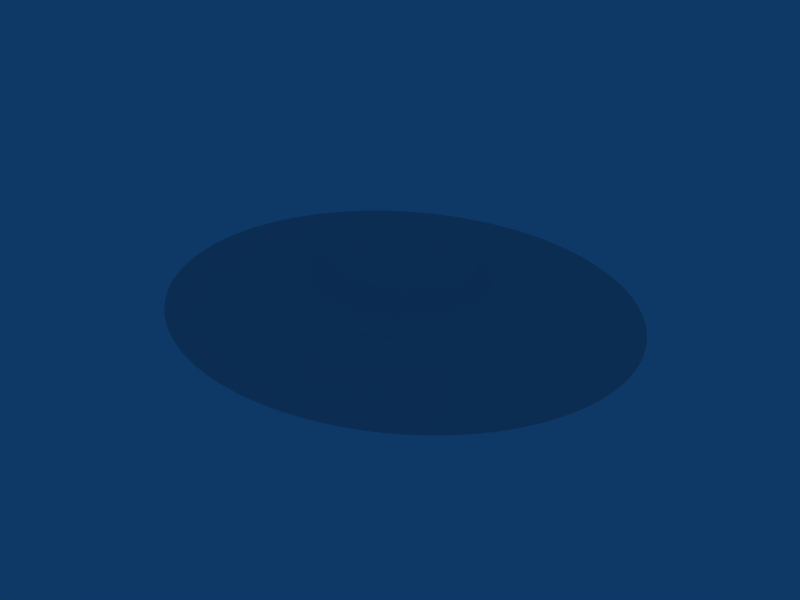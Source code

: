 # Source: ufo.blend  (saved by Blender 2.49.2; exported with 4.5.12 LTS)
import bpy
from mathutils import Matrix  # noqa: F401  (used for matrix-valued properties, if any)

bpy.ops.wm.read_factory_settings(use_empty=True)
scene = bpy.context.scene
scene.name = 'Scene'

# ---- collections
col_collection_1 = bpy.data.collections.new('Collection 1'); scene.collection.children.link(col_collection_1)

# ---- materials (node trees are filled in below, after node groups)
mat_material_007 = bpy.data.materials.new('Material.007')
mat_material_007.alpha_threshold = 0.0
mat_material_007.diffuse_color = (1.0, 0.0, 0.0, 1.0)
mat_material_007.specular_color = (0.1698, 1.0, 0.0)
mat_material_007.roughness = 0.5
mat_material_007.line_color = (0.0, 0.0, 0.0, 1.0)
mat_material_001 = bpy.data.materials.new('Material.001')
mat_material_001.alpha_threshold = 0.0
mat_material_001.roughness = 0.5
mat_material_001.line_color = (0.0, 0.0, 0.0, 1.0)
mat_material_002 = bpy.data.materials.new('Material.002')
mat_material_002.alpha_threshold = 0.0
mat_material_002.roughness = 0.5
mat_material_002.specular_intensity = 1.157
mat_material_002.line_color = (0.0, 0.0, 0.0, 1.0)
mat_material_003 = bpy.data.materials.new('Material.003')
mat_material_003.alpha_threshold = 0.0
mat_material_003.diffuse_color = (1.0, 0.0, 0.0, 1.0)
mat_material_003.roughness = 0.5
mat_material_003.specular_intensity = 0.8756
mat_material_003.line_color = (0.0, 0.0, 0.0, 1.0)
mat_material_004 = bpy.data.materials.new('Material.004')
mat_material_004.alpha_threshold = 0.0
mat_material_004.diffuse_color = (1.0, 0.0, 0.0, 1.0)
mat_material_004.roughness = 0.5
mat_material_004.specular_intensity = 0.8756
mat_material_004.line_color = (0.0, 0.0, 0.0, 1.0)
mat_material_005 = bpy.data.materials.new('Material.005')
mat_material_005.alpha_threshold = 0.0
mat_material_005.diffuse_color = (1.0, 0.0, 0.0, 1.0)
mat_material_005.roughness = 0.5
mat_material_005.specular_intensity = 0.8756
mat_material_005.line_color = (0.0, 0.0, 0.0, 1.0)
mat_material_006 = bpy.data.materials.new('Material.006')
mat_material_006.alpha_threshold = 0.0
mat_material_006.diffuse_color = (1.0, 0.0, 0.0, 1.0)
mat_material_006.roughness = 0.5
mat_material_006.specular_intensity = 0.8756
mat_material_006.line_color = (0.0, 0.0, 0.0, 1.0)

# ---- material node trees

# ---- world
world_world = bpy.data.worlds.new('World'); scene.world = world_world
world_world.color = (0.05656, 0.2208, 0.4)
world_world.use_sun_shadow = False
world_world.sun_shadow_jitter_overblur = 0.0
world_world.cycles.sampling_method = 'MANUAL'
world_world.cycles.sample_map_resolution = 256

# ---- meshes
me_sphere_001 = bpy.data.meshes.new('Sphere.001')
me_sphere_001.from_pydata([(0.1305, -1.973e-08, 0.9914), (0.2588, -3.553e-08, 0.9659), (0.3827, -5.071e-08, 0.9239), (0.9239, -1.158e-07, 0.3827), (0.9659, -1.205e-07, 0.2588), (0.9914, -1.232e-07, 0.1305), (0.9914, -1.223e-07, -0.1305), (0.7071, -8.501e-08, -0.7071), (0.6088, -7.253e-08, -0.7934), (0.5, -5.88e-08, -0.866), (0.1305, -1.259e-08, -0.9914), (0.113, 0.06526, -0.9914), (0.2241, 0.1294, -0.9659), (0.3314, 0.1913, -0.9239), (0.433, 0.25, -0.866), (0.5272, 0.3044, -0.7934), (0.6124, 0.3536, -0.7071), (0.6871, 0.3967, -0.6088), (0.75, 0.433, -0.5), (0.8001, 0.4619, -0.3827), (0.8365, 0.483, -0.2588), (0.8586, 0.4957, -0.1305), (0.866, 0.5, 1.68e-07), (0.8586, 0.4957, 0.1305), (0.8365, 0.483, 0.2588), (0.8001, 0.4619, 0.3827), (0.75, 0.433, 0.5), (0.6871, 0.3967, 0.6088), (0.6124, 0.3536, 0.7071), (0.5272, 0.3044, 0.7934), (0.433, 0.25, 0.866), (0.3314, 0.1913, 0.9239), (0.2241, 0.1294, 0.9659), (0.113, 0.06526, 0.9914), (0.06526, 0.113, 0.9914), (0.1294, 0.2241, 0.9659), (0.1913, 0.3314, 0.9239), (0.25, 0.433, 0.866), (0.3044, 0.5272, 0.7934), (0.3536, 0.6124, 0.7071), (0.3967, 0.6871, 0.6088), (0.433, 0.75, 0.5), (0.4619, 0.8001, 0.3827), (0.483, 0.8365, 0.2588), (0.4957, 0.8586, 0.1305), (0.5, 0.866, 1.795e-07), (0.4957, 0.8586, -0.1305), (0.483, 0.8365, -0.2588), (0.4619, 0.8001, -0.3827), (0.433, 0.75, -0.5), (0.3967, 0.6871, -0.6088), (0.3536, 0.6124, -0.7071), (0.3044, 0.5272, -0.7934), (0.25, 0.433, -0.866), (0.1913, 0.3314, -0.9239), (0.1294, 0.2241, -0.9659), (0.06526, 0.113, -0.9914), (2.033e-08, 0.1305, -0.9914), (6.225e-09, 0.2588, -0.9659), (8.525e-09, 0.3827, -0.9239), (1.148e-08, 0.5, -0.866), (1.609e-09, 0.6088, -0.7934), (1.46e-09, 0.7071, -0.7071), (-3.655e-09, 0.7934, -0.6088), (-1.935e-08, 0.866, -0.5), (-2.04e-08, 0.9239, -0.3827), (-3.104e-08, 0.9659, -0.2588), (-2.721e-08, 0.9914, -0.1305), (-4.164e-08, 1.0, 1.909e-07), (-2.939e-08, 0.9914, 0.1305), (-3.928e-08, 0.9659, 0.2588), (-3.449e-08, 0.9239, 0.3827), (-3.899e-08, 0.866, 0.5), (-5.025e-08, 0.7934, 0.6088), (-4.579e-08, 0.7071, 0.7071), (-4.971e-08, 0.6088, 0.7934), (-4.128e-08, 0.5, 0.866), (-3.207e-08, 0.3827, 0.9239), (-2.691e-08, 0.2588, 0.9659), (-3.137e-08, 0.1305, 0.9914), (-0.06526, 0.113, 0.9914), (-0.1294, 0.2241, 0.9659), (-0.1913, 0.3314, 0.9239), (-0.25, 0.433, 0.866), (-0.3044, 0.5272, 0.7934), (-0.3536, 0.6124, 0.7071), (-0.3967, 0.6871, 0.6088), (-0.433, 0.75, 0.5), (-0.4619, 0.8001, 0.3827), (-0.483, 0.8365, 0.2588), (-0.4957, 0.8586, 0.1305), (-0.5, 0.866, 1.99e-07), (-0.4957, 0.8586, -0.1305), (-0.483, 0.8365, -0.2588), (-0.4619, 0.8001, -0.3827), (-0.433, 0.75, -0.5), (-0.3967, 0.6871, -0.6088), (-0.3536, 0.6124, -0.7071), (-0.3044, 0.5272, -0.7934), (-0.25, 0.433, -0.866), (-0.1913, 0.3314, -0.9239), (-0.1294, 0.2241, -0.9659), (-0.06526, 0.113, -0.9914), (-0.113, 0.06526, -0.9914), (-0.2241, 0.1294, -0.9659), (-0.3314, 0.1913, -0.9239), (-0.433, 0.25, -0.866), (-0.5272, 0.3044, -0.7934), (-0.6124, 0.3536, -0.7071), (-0.6871, 0.3967, -0.6088), (-0.75, 0.433, -0.5), (-0.8001, 0.4619, -0.3827), (-0.8365, 0.483, -0.2588), (-0.8586, 0.4957, -0.1305), (-0.866, 0.5, 2.018e-07), (-0.8586, 0.4957, 0.1305), (-0.8365, 0.483, 0.2588), (-0.8001, 0.4619, 0.3827), (-0.75, 0.433, 0.5), (-0.6871, 0.3967, 0.6088), (-0.6124, 0.3536, 0.7071), (-0.5272, 0.3044, 0.7934), (-0.433, 0.25, 0.866), (-0.3314, 0.1913, 0.9239), (-0.2241, 0.1294, 0.9659), (-0.113, 0.06526, 0.9914), (-0.1305, 3.992e-09, 0.9914), (-0.2588, 2.859e-08, 0.9659), (-0.3827, 3.988e-08, 0.9239), (-0.5, 3.498e-08, 0.866), (-0.6088, -4.234e-10, 0.7934), (-0.7071, 1.551e-08, 0.7071), (-0.7934, 2.113e-08, 0.6088), (-0.866, 7.016e-08, 0.5), (-0.9239, 1.022e-07, 0.3827), (-0.9659, 4.919e-08, 0.2588), (-0.9914, 1.117e-07, 0.1305), (-1.0, 7.62e-08, 1.983e-07), (-0.9914, 8.682e-08, -0.1305), (-0.9659, 4.706e-08, -0.2588), (-0.9239, 7.915e-08, -0.3827), (-0.866, 3.996e-08, -0.5), (-0.7934, 9.495e-08, -0.6088), (-0.7071, 8.605e-08, -0.7071), (-0.6088, 7.074e-08, -0.7934), (-0.5, 6.396e-08, -0.866), (-0.3827, 3.256e-08, -0.9239), (-0.2588, 1.757e-08, -0.9659), (-0.1305, 1.87e-08, -0.9914), (-3.136e-07, -1.911e-07, -1.0), (-0.113, -0.06526, -0.9914), (-0.2241, -0.1294, -0.9659), (-0.3314, -0.1913, -0.9239), (-0.433, -0.25, -0.866), (-0.5272, -0.3044, -0.7934), (-0.6124, -0.3536, -0.7071), (-0.6871, -0.3967, -0.6088), (-0.75, -0.433, -0.5), (-0.8001, -0.4619, -0.3827), (-0.8365, -0.483, -0.2588), (-0.8586, -0.4957, -0.1305), (-0.866, -0.5, 1.897e-07), (-0.8586, -0.4957, 0.1305), (-0.8365, -0.483, 0.2588), (-0.8001, -0.4619, 0.3827), (-0.75, -0.433, 0.5), (-0.6871, -0.3967, 0.6088), (-0.6124, -0.3536, 0.7071), (-0.5272, -0.3044, 0.7934), (-0.433, -0.25, 0.866), (-0.3314, -0.1913, 0.9239), (-0.2241, -0.1294, 0.9659), (-0.113, -0.06526, 0.9914), (-2.363e-08, -3.599e-09, 1.0), (-0.06526, -0.113, 0.9914), (-0.1294, -0.2241, 0.9659), (-0.1913, -0.3314, 0.9239), (-0.25, -0.433, 0.866), (-0.3044, -0.5272, 0.7934), (-0.3536, -0.6124, 0.7071), (-0.3967, -0.6871, 0.6088), (-0.433, -0.75, 0.5), (-0.4619, -0.8001, 0.3827), (-0.483, -0.8365, 0.2588), (-0.4957, -0.8586, 0.1305), (-0.5, -0.866, 1.781e-07), (-0.4957, -0.8586, -0.1305), (-0.483, -0.8365, -0.2588), (-0.4619, -0.8001, -0.3827), (-0.433, -0.75, -0.5), (-0.3967, -0.6871, -0.6088), (-0.3536, -0.6124, -0.7071), (-0.3044, -0.5272, -0.7934), (-0.25, -0.433, -0.866), (-0.1913, -0.3314, -0.9239), (-0.1294, -0.2241, -0.9659), (-0.06526, -0.113, -0.9914), (2.652e-08, -0.1305, -0.9914), (4.488e-08, -0.2588, -0.9659), (5.895e-08, -0.3827, -0.9239), (2.945e-08, -0.5, -0.866), (3.588e-08, -0.6088, -0.7934), (3.196e-08, -0.7071, -0.7071), (3.242e-08, -0.7934, -0.6088), (9.46e-08, -0.866, -0.5), (8.611e-08, -0.9239, -0.3827), (9.489e-08, -0.9659, -0.2588), (1.068e-07, -0.9914, -0.1305), (8.927e-08, -1.0, 1.667e-07), (2.322e-08, -0.9914, 0.1305), (1.045e-07, -0.9659, 0.2588), (1.64e-08, -0.9239, 0.3827), (6.298e-08, -0.866, 0.5), (7.31e-08, -0.7934, 0.6088), (6.399e-08, -0.7071, 0.7071), (6.384e-08, -0.6088, 0.7934), (2.417e-08, -0.5, 0.866), (-1.159e-08, -0.3827, 0.9239), (-1.874e-08, -0.2588, 0.9659), (-1.276e-08, -0.1305, 0.9914), (0.06526, -0.113, 0.9914), (0.1294, -0.2241, 0.9659), (0.1913, -0.3314, 0.9239), (0.25, -0.433, 0.866), (0.3044, -0.5272, 0.7934), (0.3536, -0.6124, 0.7071), (0.3967, -0.6871, 0.6088), (0.433, -0.75, 0.5), (0.4619, -0.8001, 0.3827), (0.483, -0.8365, 0.2588), (0.4957, -0.8586, 0.1305), (0.5, -0.866, 1.586e-07), (0.4957, -0.8586, -0.1305), (0.483, -0.8365, -0.2588), (0.4619, -0.8001, -0.3827), (0.433, -0.75, -0.5), (0.3967, -0.6871, -0.6088), (0.3536, -0.6124, -0.7071), (0.3044, -0.5272, -0.7934), (0.25, -0.433, -0.866), (0.1913, -0.3314, -0.9239), (0.1294, -0.2241, -0.9659), (0.06526, -0.113, -0.9914), (0.113, -0.06526, -0.9914), (0.2241, -0.1294, -0.9659), (0.3314, -0.1913, -0.9239), (0.433, -0.25, -0.866), (0.5272, -0.3044, -0.7934), (0.6124, -0.3536, -0.7071), (0.6871, -0.3967, -0.6088), (0.75, -0.433, -0.5), (0.8001, -0.4619, -0.3827), (0.8365, -0.483, -0.2588), (0.8586, -0.4957, -0.1305), (0.866, -0.5, 1.559e-07), (0.8586, -0.4957, 0.1305), (0.8365, -0.483, 0.2588), (0.8001, -0.4619, 0.3827), (0.75, -0.433, 0.5), (0.6871, -0.3967, 0.6088), (0.6124, -0.3536, 0.7071), (0.5272, -0.3044, 0.7934), (0.433, -0.25, 0.866), (0.3314, -0.1913, 0.9239), (0.2241, -0.1294, 0.9659), (0.113, -0.06526, 0.9914), (0.5, -2.831e-08, 0.866), (0.6088, -5.287e-09, 0.7934), (0.7071, -2.06e-08, 0.7071), (0.7934, -2.551e-08, 0.6088), (0.866, -2.613e-08, 0.5), (1.0, -5.039e-08, 1.593e-07), (0.9659, -4.519e-08, -0.2588), (0.9239, -2.877e-08, -0.3827), (0.866, -3.637e-08, -0.5), (0.7934, -9.057e-08, -0.6088), (0.3827, -2.094e-09, -0.9239), (0.2588, -1.062e-08, -0.9659)], [], [(149, 11, 10), (10, 11, 12, 277), (277, 12, 13, 276), (276, 13, 14, 9), (9, 14, 15, 8), (8, 15, 16, 7), (7, 16, 17, 275), (275, 17, 18, 274), (274, 18, 19, 273), (273, 19, 20, 272), (272, 20, 21, 6), (6, 21, 22, 271), (271, 22, 23, 5), (5, 23, 24, 4), (4, 24, 25, 3), (3, 25, 26, 270), (270, 26, 27, 269), (269, 27, 28, 268), (268, 28, 29, 267), (267, 29, 30, 266), (266, 30, 31, 2), (2, 31, 32, 1), (33, 0, 1, 32), (0, 33, 173), (33, 34, 173), (32, 35, 34, 33), (31, 36, 35, 32), (30, 37, 36, 31), (29, 38, 37, 30), (28, 39, 38, 29), (27, 40, 39, 28), (26, 41, 40, 27), (25, 42, 41, 26), (24, 43, 42, 25), (23, 44, 43, 24), (22, 45, 44, 23), (21, 46, 45, 22), (20, 47, 46, 21), (19, 48, 47, 20), (18, 49, 48, 19), (17, 50, 49, 18), (16, 51, 50, 17), (15, 52, 51, 16), (14, 53, 52, 15), (13, 54, 53, 14), (12, 55, 54, 13), (11, 56, 55, 12), (149, 56, 11), (149, 57, 56), (56, 57, 58, 55), (55, 58, 59, 54), (54, 59, 60, 53), (53, 60, 61, 52), (52, 61, 62, 51), (51, 62, 63, 50), (50, 63, 64, 49), (49, 64, 65, 48), (48, 65, 66, 47), (47, 66, 67, 46), (46, 67, 68, 45), (45, 68, 69, 44), (44, 69, 70, 43), (43, 70, 71, 42), (42, 71, 72, 41), (41, 72, 73, 40), (40, 73, 74, 39), (39, 74, 75, 38), (38, 75, 76, 37), (37, 76, 77, 36), (36, 77, 78, 35), (35, 78, 79, 34), (34, 79, 173), (79, 80, 173), (78, 81, 80, 79), (77, 82, 81, 78), (76, 83, 82, 77), (75, 84, 83, 76), (74, 85, 84, 75), (73, 86, 85, 74), (72, 87, 86, 73), (71, 88, 87, 72), (70, 89, 88, 71), (69, 90, 89, 70), (68, 91, 90, 69), (67, 92, 91, 68), (66, 93, 92, 67), (65, 94, 93, 66), (64, 95, 94, 65), (63, 96, 95, 64), (62, 97, 96, 63), (61, 98, 97, 62), (60, 99, 98, 61), (59, 100, 99, 60), (58, 101, 100, 59), (57, 102, 101, 58), (149, 102, 57), (149, 103, 102), (102, 103, 104, 101), (101, 104, 105, 100), (100, 105, 106, 99), (99, 106, 107, 98), (98, 107, 108, 97), (97, 108, 109, 96), (96, 109, 110, 95), (95, 110, 111, 94), (94, 111, 112, 93), (93, 112, 113, 92), (92, 113, 114, 91), (91, 114, 115, 90), (90, 115, 116, 89), (89, 116, 117, 88), (88, 117, 118, 87), (87, 118, 119, 86), (86, 119, 120, 85), (85, 120, 121, 84), (84, 121, 122, 83), (83, 122, 123, 82), (82, 123, 124, 81), (81, 124, 125, 80), (80, 125, 173), (125, 126, 173), (124, 127, 126, 125), (123, 128, 127, 124), (122, 129, 128, 123), (121, 130, 129, 122), (120, 131, 130, 121), (119, 132, 131, 120), (118, 133, 132, 119), (117, 134, 133, 118), (116, 135, 134, 117), (115, 136, 135, 116), (114, 137, 136, 115), (113, 138, 137, 114), (112, 139, 138, 113), (111, 140, 139, 112), (110, 141, 140, 111), (109, 142, 141, 110), (108, 143, 142, 109), (107, 144, 143, 108), (106, 145, 144, 107), (105, 146, 145, 106), (104, 147, 146, 105), (103, 148, 147, 104), (149, 148, 103), (149, 150, 148), (148, 150, 151, 147), (147, 151, 152, 146), (146, 152, 153, 145), (145, 153, 154, 144), (144, 154, 155, 143), (143, 155, 156, 142), (142, 156, 157, 141), (141, 157, 158, 140), (140, 158, 159, 139), (139, 159, 160, 138), (138, 160, 161, 137), (137, 161, 162, 136), (136, 162, 163, 135), (135, 163, 164, 134), (134, 164, 165, 133), (133, 165, 166, 132), (132, 166, 167, 131), (131, 167, 168, 130), (130, 168, 169, 129), (129, 169, 170, 128), (128, 170, 171, 127), (127, 171, 172, 126), (126, 172, 173), (172, 174, 173), (171, 175, 174, 172), (170, 176, 175, 171), (169, 177, 176, 170), (168, 178, 177, 169), (167, 179, 178, 168), (166, 180, 179, 167), (165, 181, 180, 166), (164, 182, 181, 165), (163, 183, 182, 164), (162, 184, 183, 163), (161, 185, 184, 162), (160, 186, 185, 161), (159, 187, 186, 160), (158, 188, 187, 159), (157, 189, 188, 158), (156, 190, 189, 157), (155, 191, 190, 156), (154, 192, 191, 155), (153, 193, 192, 154), (152, 194, 193, 153), (151, 195, 194, 152), (150, 196, 195, 151), (149, 196, 150), (149, 197, 196), (196, 197, 198, 195), (195, 198, 199, 194), (194, 199, 200, 193), (193, 200, 201, 192), (192, 201, 202, 191), (191, 202, 203, 190), (190, 203, 204, 189), (189, 204, 205, 188), (188, 205, 206, 187), (187, 206, 207, 186), (186, 207, 208, 185), (185, 208, 209, 184), (184, 209, 210, 183), (183, 210, 211, 182), (182, 211, 212, 181), (181, 212, 213, 180), (180, 213, 214, 179), (179, 214, 215, 178), (178, 215, 216, 177), (177, 216, 217, 176), (176, 217, 218, 175), (175, 218, 219, 174), (174, 219, 173), (219, 220, 173), (218, 221, 220, 219), (217, 222, 221, 218), (216, 223, 222, 217), (215, 224, 223, 216), (214, 225, 224, 215), (213, 226, 225, 214), (212, 227, 226, 213), (211, 228, 227, 212), (210, 229, 228, 211), (209, 230, 229, 210), (208, 231, 230, 209), (207, 232, 231, 208), (206, 233, 232, 207), (205, 234, 233, 206), (204, 235, 234, 205), (203, 236, 235, 204), (202, 237, 236, 203), (201, 238, 237, 202), (200, 239, 238, 201), (199, 240, 239, 200), (198, 241, 240, 199), (197, 242, 241, 198), (149, 242, 197), (149, 243, 242), (242, 243, 244, 241), (241, 244, 245, 240), (240, 245, 246, 239), (239, 246, 247, 238), (238, 247, 248, 237), (237, 248, 249, 236), (236, 249, 250, 235), (235, 250, 251, 234), (234, 251, 252, 233), (233, 252, 253, 232), (232, 253, 254, 231), (231, 254, 255, 230), (230, 255, 256, 229), (229, 256, 257, 228), (228, 257, 258, 227), (227, 258, 259, 226), (226, 259, 260, 225), (225, 260, 261, 224), (224, 261, 262, 223), (223, 262, 263, 222), (222, 263, 264, 221), (221, 264, 265, 220), (220, 265, 173), (265, 0, 173), (0, 265, 264, 1), (263, 2, 1, 264), (262, 266, 2, 263), (261, 267, 266, 262), (260, 268, 267, 261), (259, 269, 268, 260), (258, 270, 269, 259), (257, 3, 270, 258), (256, 4, 3, 257), (255, 5, 4, 256), (254, 271, 5, 255), (253, 6, 271, 254), (252, 272, 6, 253), (251, 273, 272, 252), (250, 274, 273, 251), (249, 275, 274, 250), (248, 7, 275, 249), (247, 8, 7, 248), (246, 9, 8, 247), (245, 276, 9, 246), (244, 277, 276, 245), (243, 10, 277, 244), (149, 10, 243)])
me_sphere_001.materials.append(mat_material_007)
me_sphere_001.use_remesh_preserve_volume = False
me_sphere_001.use_remesh_preserve_attributes = False
me_sphere_001.use_mirror_vertex_groups = False
me_sphere_001.update()
me_sphere = bpy.data.meshes.new('Sphere')
me_sphere.from_pydata([(0.5079, 0.1937, -0.7505), (1.136, 0.305, -0.4626), (1.872, 0.4418, -0.1559), (2.576, 0.6078, -0.1041), (3.236, 0.7635, -0.0365), (3.84, 0.9061, 0.04582), (4.379, 1.033, 0.1414), (4.843, 1.143, 0.2487), (5.224, 1.233, 0.3659), (5.515, 1.301, 0.4908), (5.712, 1.348, 0.6214), (5.812, 1.371, 0.7555), (5.812, 1.371, 0.8907), (5.712, 1.348, 1.025), (5.515, 1.301, 1.155), (5.224, 1.233, 1.28), (4.843, 1.143, 1.47), (4.379, 1.033, 1.65), (3.84, 0.9061, 1.673), (3.236, 0.7635, 1.683), (2.948, 0.6957, 1.816), (2.496, 0.589, 1.94), (1.873, 0.442, 2.716), (0.8373, 0.1976, 3.96), (0.613, 0.5398, 3.96), (1.371, 1.208, 2.716), (1.827, 1.609, 1.94), (2.158, 1.901, 1.816), (2.369, 2.086, 1.683), (2.811, 2.476, 1.692), (3.206, 2.823, 1.688), (3.545, 3.122, 1.489), (3.824, 3.367, 1.28), (4.037, 3.555, 1.155), (4.182, 3.682, 1.025), (4.254, 3.747, 0.8907), (4.254, 3.747, 0.7555), (4.182, 3.682, 0.6214), (4.037, 3.555, 0.4908), (3.824, 3.367, 0.3659), (3.545, 3.122, 0.2487), (3.206, 2.823, 0.1414), (2.811, 2.476, 0.04582), (2.369, 2.086, -0.0365), (1.886, 1.661, -0.1041), (1.37, 1.207, -0.1559), (0.8318, 0.7694, -0.4626), (0.3718, 0.4012, -0.7505), (0.1361, 0.5211, -0.7505), (0.3045, 1.038, -0.4626), (0.5016, 1.649, -0.1559), (0.6902, 2.268, -0.1041), (0.867, 2.849, -0.0365), (1.029, 3.382, 0.04582), (1.173, 3.856, 0.1414), (1.298, 4.265, 0.2487), (1.4, 4.6, 0.3659), (1.478, 4.857, 0.4908), (1.531, 5.03, 0.6214), (1.557, 5.118, 0.7555), (1.557, 5.118, 0.8907), (1.531, 5.03, 1.025), (1.478, 4.857, 1.155), (1.4, 4.6, 1.28), (1.298, 4.265, 1.508), (1.173, 3.856, 1.726), (1.029, 3.382, 1.711), (0.867, 2.849, 1.683), (0.79, 2.596, 1.816), (0.6674, 2.198, 1.94), (0.5002, 1.65, 2.716), (0.2244, 0.7373, 3.96), (-0.2243, 0.7373, 3.96), (-0.5036, 1.65, 2.716), (-0.6702, 2.198, 1.94), (-0.79, 2.596, 1.816), (-0.867, 2.849, 1.683), (-1.029, 3.382, 1.694), (-1.173, 3.856, 1.692), (-1.298, 4.265, 1.491), (-1.4, 4.6, 1.28), (-1.478, 4.857, 1.155), (-1.531, 5.03, 1.025), (-1.557, 5.118, 0.8907), (-1.557, 5.118, 0.7555), (-1.531, 5.03, 0.6214), (-1.478, 4.857, 0.4908), (-1.4, 4.6, 0.3659), (-1.298, 4.265, 0.2487), (-1.173, 3.856, 0.1414), (-1.029, 3.382, 0.04582), (-0.867, 2.849, -0.0365), (-0.6902, 2.268, -0.1041), (-0.5016, 1.649, -0.1559), (-0.3045, 1.038, -0.4626), (-0.1361, 0.5211, -0.7505), (-0.3718, 0.4012, -0.7505), (-0.8318, 0.7694, -0.4626), (-1.37, 1.207, -0.1559), (-1.886, 1.661, -0.1041), (-2.369, 2.086, -0.0365), (-2.811, 2.476, 0.04582), (-3.206, 2.823, 0.1414), (-3.545, 3.122, 0.2487), (-3.824, 3.367, 0.3659), (-4.037, 3.555, 0.4908), (-4.182, 3.682, 0.6214), (-4.254, 3.747, 0.7555), (-4.254, 3.747, 0.8907), (-4.182, 3.682, 1.025), (-4.037, 3.555, 1.155), (-3.824, 3.367, 1.28), (-3.545, 3.122, 1.474), (-3.206, 2.823, 1.658), (-2.811, 2.476, 1.677), (-2.369, 2.086, 1.683), (-2.158, 1.901, 1.816), (-1.829, 1.609, 1.94), (-1.373, 1.208, 2.716), (-0.6129, 0.5398, 3.96), (-0.8372, 0.1976, 3.96), (-1.873, 0.442, 2.716), (-2.496, 0.589, 1.94), (-2.948, 0.6957, 1.816), (-3.236, 0.7635, 1.683), (-3.84, 0.9061, 1.679), (-4.379, 1.033, 1.662), (-4.843, 1.143, 1.476), (-5.224, 1.233, 1.28), (-5.515, 1.301, 1.155), (-5.712, 1.348, 1.025), (-5.812, 1.371, 0.8907), (-5.812, 1.371, 0.7555), (-5.712, 1.348, 0.6214), (-5.515, 1.301, 0.4908), (-5.224, 1.233, 0.3659), (-4.843, 1.143, 0.2487), (-4.379, 1.033, 0.1414), (-3.84, 0.9061, 0.04582), (-3.236, 0.7635, -0.0365), (-2.576, 0.6078, -0.1041), (-1.872, 0.4418, -0.1559), (-1.136, 0.305, -0.4626), (-0.5079, 0.1937, -0.7505), (-0.5079, -0.04602, -0.7505), (-1.136, -0.2312, -0.4626), (-1.872, -0.4418, -0.1559), (-2.576, -0.6078, -0.1041), (-3.236, -0.7635, -0.0365), (-3.84, -0.9061, 0.04582), (-4.379, -1.033, 0.1414), (-4.843, -1.143, 0.2487), (-5.224, -1.233, 0.3659), (-5.515, -1.301, 0.4908), (-5.712, -1.348, 0.6214), (-5.812, -1.371, 0.7555), (-5.812, -1.371, 0.8907), (-5.712, -1.348, 1.025), (-5.515, -1.301, 1.155), (-5.224, -1.233, 1.28), (-4.843, -1.143, 1.478), (-4.379, -1.033, 1.666), (-3.84, -0.9061, 1.681), (-3.236, -0.7635, 1.683), (-2.948, -0.6957, 1.816), (-2.496, -0.589, 1.94), (-1.873, -0.442, 2.716), (-0.8372, -0.1976, 3.96), (-0.6129, -0.5398, 3.96), (-1.371, -1.208, 2.716), (-1.827, -1.609, 1.94), (-2.158, -1.901, 1.816), (-2.369, -2.086, 1.683), (-2.811, -2.476, 1.684), (-3.206, -2.823, 1.672), (-3.545, -3.122, 1.481), (-3.824, -3.367, 1.28), (-4.037, -3.555, 1.155), (-4.182, -3.682, 1.025), (-4.254, -3.747, 0.8907), (-4.254, -3.747, 0.7555), (-4.182, -3.682, 0.6214), (-4.037, -3.555, 0.4908), (-3.824, -3.367, 0.3659), (-3.545, -3.122, 0.2487), (-3.206, -2.823, 0.1414), (-2.811, -2.476, 0.04582), (-2.369, -2.086, -0.0365), (-1.886, -1.661, -0.1041), (-1.37, -1.207, -0.1559), (-0.8318, -0.6956, -0.4626), (-0.3718, -0.2536, -0.7505), (-0.1361, -0.3734, -0.7505), (-0.3045, -0.9637, -0.4626), (-0.5016, -1.649, -0.1559), (-0.6902, -2.268, -0.1041), (-0.867, -2.849, -0.0365), (-1.029, -3.382, 0.04582), (-1.173, -3.856, 0.1414), (-1.298, -4.265, 0.2487), (-1.4, -4.6, 0.3659), (-1.478, -4.857, 0.4908), (-1.531, -5.03, 0.6214), (-1.557, -5.118, 0.7555), (-1.557, -5.118, 0.8907), (-1.531, -5.03, 1.025), (-1.478, -4.857, 1.155), (-1.4, -4.6, 1.28), (-1.298, -4.265, 1.484), (-1.173, -3.856, 1.678), (-1.029, -3.382, 1.687), (-0.867, -2.849, 1.683), (-0.79, -2.596, 1.816), (-0.6688, -2.198, 1.94), (-0.5019, -1.65, 2.716), (-0.2243, -0.7373, 3.96), (0.2244, -0.7373, 3.96), (0.5019, -1.65, 2.716), (0.6688, -2.198, 1.94), (0.79, -2.596, 1.816), (0.867, -2.849, 1.683), (1.029, -3.382, 1.696), (1.173, -3.856, 1.696), (1.298, -4.265, 1.493), (1.4, -4.6, 1.28), (1.478, -4.857, 1.155), (1.531, -5.03, 1.025), (1.557, -5.118, 0.8907), (1.557, -5.118, 0.7555), (1.531, -5.03, 0.6214), (1.478, -4.857, 0.4908), (1.4, -4.6, 0.3659), (1.298, -4.265, 0.2487), (1.173, -3.856, 0.1414), (1.029, -3.382, 0.04582), (0.867, -2.849, -0.0365), (0.6902, -2.268, -0.1041), (0.5016, -1.649, -0.1559), (0.3045, -0.9637, -0.4626), (0.1361, -0.3734, -0.7505), (0.3718, -0.2536, -0.7505), (0.8318, -0.6956, -0.4626), (1.37, -1.207, -0.1559), (1.886, -1.661, -0.1041), (2.369, -2.086, -0.0365), (2.811, -2.476, 0.04582), (3.206, -2.823, 0.1414), (3.545, -3.122, 0.2487), (3.824, -3.367, 0.3659), (4.037, -3.555, 0.4908), (4.182, -3.682, 0.6214), (4.254, -3.747, 0.7555), (4.254, -3.747, 0.8907), (4.182, -3.682, 1.025), (4.037, -3.555, 1.155), (3.824, -3.367, 1.28), (3.545, -3.122, 1.502), (3.206, -2.823, 1.714), (2.811, -2.476, 1.705), (2.369, -2.086, 1.683), (2.158, -1.901, 1.816), (1.827, -1.609, 1.94), (1.371, -1.208, 2.716), (0.613, -0.5398, 3.96), (0.8373, -0.1976, 3.96), (1.873, -0.442, 2.716), (2.496, -0.589, 1.94), (2.948, -0.6957, 1.816), (3.236, -0.7635, 1.683), (3.84, -0.9061, 1.689), (4.379, -1.033, 1.682), (4.843, -1.143, 1.486), (5.224, -1.233, 1.28), (5.515, -1.301, 1.155), (5.712, -1.348, 1.025), (5.812, -1.371, 0.8907), (5.812, -1.371, 0.7555), (5.712, -1.348, 0.6214), (5.515, -1.301, 0.4908), (5.224, -1.233, 0.3659), (4.843, -1.143, 0.2487), (4.379, -1.033, 0.1414), (3.84, -0.9061, 0.04582), (3.236, -0.7635, -0.0365), (2.576, -0.6078, -0.1041), (1.872, -0.4418, -0.1559), (1.136, -0.2312, -0.4626), (0.5079, -0.04602, -0.7505), (1.94, -1.225e-08, 2.716), (2.586, -1.49e-08, 1.94), (5.713, 8.941e-08, 1.155), (5.917, 8.941e-08, 1.025), (3.978, 7.451e-08, 0.04582), (3.352, 5.96e-08, -0.0365), (0.792, 0.2515, -0.6771), (1.019, 0.5552, -0.4626), (1.68, 0.8539, -0.1559), (2.912, 0.6871, -0.07223), (2.311, 1.175, -0.1041), (3.546, 0.8366, 0.002904), (2.903, 1.476, -0.0365), (4.118, 0.9718, 0.09207), (3.445, 1.752, 0.04582), (3.928, 1.997, 0.1414), (4.344, 2.209, 0.2487), (4.686, 2.383, 0.3659), (4.948, 2.516, 0.4908), (5.774, 1.363, 0.6882), (5.125, 2.605, 0.6214), (5.214, 2.651, 0.7555), (5.774, 1.363, 0.9581), (5.214, 2.651, 0.8907), (5.626, 1.327, 1.091), (5.125, 2.605, 1.025), (5.381, 1.27, 1.219), (4.948, 2.516, 1.155), (4.686, 2.383, 1.28), (4.344, 2.209, 1.475), (3.928, 1.997, 1.659), (3.445, 1.752, 1.678), (2.903, 1.476, 1.683), (2.85, 0.6725, 1.895), (2.645, 1.345, 1.816), (2.164, 0.5106, 2.017), (2.239, 1.138, 1.94), (1.306, 0.3081, 3.479), (1.68, 0.8544, 2.716), (0.9558, 0.8416, 3.479), (0.9702, 1.48, 2.716), (1.584, 1.395, 2.017), (1.293, 1.972, 1.94), (2.086, 1.837, 1.895), (1.527, 2.329, 1.816), (2.2, 1.937, 1.735), (1.676, 2.556, 1.683), (2.596, 2.286, 1.666), (1.989, 3.034, 1.706), (3.015, 2.655, 1.714), (2.268, 3.459, 1.717), (3.383, 2.979, 1.613), (2.508, 3.826, 1.503), (3.692, 3.252, 1.363), (2.706, 4.127, 1.28), (3.939, 3.469, 1.219), (2.857, 4.357, 1.155), (4.118, 3.627, 1.091), (2.959, 4.513, 1.025), (4.227, 3.723, 0.9581), (3.01, 4.591, 0.8907), (4.264, 3.755, 0.8231), (3.01, 4.591, 0.7555), (4.227, 3.723, 0.6882), (2.959, 4.513, 0.6214), (4.118, 3.627, 0.5555), (2.857, 4.357, 0.4908), (3.939, 3.469, 0.4275), (2.706, 4.127, 0.3659), (3.692, 3.252, 0.3062), (2.508, 3.826, 0.2487), (3.383, 2.979, 0.1937), (2.268, 3.459, 0.1414), (3.015, 2.655, 0.09207), (1.989, 3.034, 0.04582), (2.596, 2.286, 0.002904), (1.676, 2.556, -0.0365), (2.132, 1.877, -0.07223), (1.334, 2.035, -0.1041), (1.632, 1.437, -0.132), (0.9697, 1.479, -0.1559), (1.104, 0.981, -0.2434), (0.5885, 0.9346, -0.4626), (0.5798, 0.5751, -0.6771), (0.2122, 0.762, -0.6771), (0.4039, 1.337, -0.2434), (-8.941e-08, 1.073, -0.4626), (0.5972, 1.963, -0.132), (-1.043e-07, 1.708, -0.1559), (0.7803, 2.564, -0.07223), (-8.941e-08, 2.35, -0.1041), (0.95, 3.122, 0.002904), (-5.96e-08, 2.952, -0.0365), (1.104, 3.627, 0.09207), (-5.96e-08, 3.503, 0.04582), (1.238, 4.069, 0.1937), (-2.98e-08, 3.995, 0.1414), (1.352, 4.442, 0.3062), (-8.941e-08, 4.418, 0.2487), (1.442, 4.739, 0.4275), (-1.192e-07, 4.765, 0.3659), (1.507, 4.954, 0.5555), (-1.49e-07, 5.031, 0.4908), (1.547, 5.085, 0.6882), (-1.49e-07, 5.211, 0.6214), (1.561, 5.129, 0.8231), (-1.49e-07, 5.302, 0.7555), (1.547, 5.085, 0.9581), (-1.192e-07, 5.302, 0.8907), (1.507, 4.954, 1.091), (-8.941e-08, 5.211, 1.025), (1.442, 4.739, 1.219), (-1.192e-07, 5.031, 1.155), (1.352, 4.442, 1.368), (-8.941e-08, 4.765, 1.28), (1.238, 4.069, 1.646), (-1.49e-07, 4.418, 1.504), (1.104, 3.627, 1.748), (-1.788e-07, 3.995, 1.718), (0.95, 3.122, 1.671), (-1.788e-07, 3.503, 1.707), (0.8052, 2.646, 1.735), (-1.49e-07, 2.952, 1.683), (0.7637, 2.51, 1.895), (-1.043e-07, 2.689, 1.816), (0.5783, 1.906, 2.017), (-0.001394, 2.277, 1.94), (0.3499, 1.15, 3.479), (-0.001683, 1.709, 2.716), (-0.3498, 1.15, 3.479), (-0.9719, 1.48, 2.716), (-0.5814, 1.906, 2.017), (-1.294, 1.972, 1.94), (-0.7637, 2.51, 1.895), (-1.527, 2.329, 1.816), (-0.8052, 2.646, 1.735), (-1.676, 2.556, 1.683), (-0.95, 3.122, 1.667), (-1.989, 3.034, 1.681), (-1.104, 3.627, 1.718), (-2.268, 3.459, 1.666), (-1.238, 4.069, 1.616), (-2.508, 3.826, 1.478), (-1.352, 4.442, 1.363), (-2.706, 4.127, 1.28), (-1.442, 4.739, 1.219), (-2.857, 4.357, 1.155), (-1.507, 4.954, 1.091), (-2.959, 4.513, 1.025), (-1.547, 5.085, 0.9581), (-3.01, 4.591, 0.8907), (-1.561, 5.129, 0.8231), (-3.01, 4.591, 0.7555), (-1.547, 5.085, 0.6882), (-2.959, 4.513, 0.6214), (-1.507, 4.954, 0.5555), (-2.857, 4.357, 0.4908), (-1.442, 4.739, 0.4275), (-2.706, 4.127, 0.3659), (-1.352, 4.442, 0.3062), (-2.508, 3.826, 0.2487), (-1.238, 4.069, 0.1937), (-2.268, 3.459, 0.1414), (-1.104, 3.627, 0.09207), (-1.989, 3.034, 0.04582), (-0.95, 3.122, 0.002904), (-1.676, 2.556, -0.0365), (-0.7803, 2.564, -0.07223), (-1.334, 2.035, -0.1041), (-0.5972, 1.963, -0.132), (-0.9697, 1.479, -0.1559), (-0.4039, 1.337, -0.2434), (-0.5885, 0.9346, -0.4626), (-0.2122, 0.762, -0.6771), (-0.5798, 0.5751, -0.6771), (-1.104, 0.981, -0.2434), (-1.019, 0.5552, -0.4626), (-1.632, 1.437, -0.132), (-1.68, 0.8539, -0.1559), (-2.132, 1.877, -0.07223), (-2.311, 1.175, -0.1041), (-2.596, 2.286, 0.002904), (-2.903, 1.476, -0.0365), (-3.015, 2.655, 0.09207), (-3.445, 1.752, 0.04582), (-3.383, 2.979, 0.1937), (-3.928, 1.997, 0.1414), (-3.692, 3.252, 0.3062), (-4.344, 2.209, 0.2487), (-3.939, 3.469, 0.4275), (-4.686, 2.383, 0.3659), (-4.118, 3.627, 0.5555), (-4.948, 2.516, 0.4908), (-4.227, 3.723, 0.6882), (-5.125, 2.605, 0.6214), (-4.264, 3.755, 0.8231), (-5.214, 2.651, 0.7555), (-4.227, 3.723, 0.9581), (-5.214, 2.651, 0.8907), (-4.118, 3.627, 1.091), (-5.125, 2.605, 1.025), (-3.939, 3.469, 1.219), (-4.948, 2.516, 1.155), (-3.692, 3.252, 1.359), (-4.686, 2.383, 1.28), (-3.383, 2.979, 1.586), (-4.344, 2.209, 1.474), (-3.015, 2.655, 1.688), (-3.928, 1.997, 1.659), (-2.596, 2.286, 1.662), (-3.445, 1.752, 1.677), (-2.2, 1.937, 1.735), (-2.903, 1.476, 1.683), (-2.086, 1.837, 1.895), (-2.645, 1.345, 1.816), (-1.586, 1.395, 2.017), (-2.239, 1.138, 1.94), (-0.9557, 0.8416, 3.479), (-1.68, 0.8544, 2.716), (-1.306, 0.3081, 3.479), (-1.94, -6.752e-08, 2.716), (-2.164, 0.5106, 2.017), (-2.586, -4.47e-08, 1.94), (-2.85, 0.6725, 1.895), (-3.054, -7.451e-08, 1.816), (-3.005, 0.7091, 1.735), (-3.352, -2.235e-07, 1.683), (-3.546, 0.8366, 1.663), (-3.978, -3.129e-07, 1.68), (-4.118, 0.9718, 1.691), (-4.536, -3.278e-07, 1.665), (-4.621, 1.09, 1.59), (-5.016, -2.086e-07, 1.478), (-5.044, 1.19, 1.36), (-5.411, 0.0, 1.28), (-5.381, 1.27, 1.219), (-5.713, -1.788e-07, 1.155), (-5.626, 1.327, 1.091), (-5.917, -1.49e-07, 1.025), (-5.774, 1.363, 0.9581), (-6.02, -8.941e-08, 0.8907), (-5.824, 1.374, 0.8231), (-6.02, -1.49e-07, 0.7555), (-5.774, 1.363, 0.6882), (-5.917, -2.384e-07, 0.6214), (-5.626, 1.327, 0.5555), (-5.713, -2.682e-07, 0.4908), (-5.381, 1.27, 0.4275), (-5.411, -2.384e-07, 0.3659), (-5.044, 1.19, 0.3062), (-5.016, -1.788e-07, 0.2487), (-4.621, 1.09, 0.1937), (-4.536, 5.96e-08, 0.1414), (-4.118, 0.9718, 0.09207), (-3.978, 5.96e-08, 0.04582), (-3.546, 0.8366, 0.002904), (-3.352, 4.47e-08, -0.0365), (-2.912, 0.6871, -0.07223), (-2.668, -4.47e-08, -0.1041), (-2.229, 0.5259, -0.132), (-1.939, -1.192e-07, -0.1559), (-1.507, 0.3649, -0.2434), (-1.177, 0.03691, -0.4626), (-0.792, 0.2515, -0.6771), (-0.792, -0.1223, -0.6771), (-0.3967, -0.1279, -0.7513), (-1.507, -0.3465, -0.2434), (-1.019, -0.4813, -0.4626), (-2.229, -0.5259, -0.132), (-1.68, -0.8539, -0.1559), (-2.912, -0.6871, -0.07223), (-2.311, -1.175, -0.1041), (-3.546, -0.8366, 0.002904), (-2.903, -1.476, -0.0365), (-4.118, -0.9718, 0.09207), (-3.445, -1.752, 0.04582), (-4.621, -1.09, 0.1937), (-3.928, -1.997, 0.1414), (-5.044, -1.19, 0.3062), (-4.344, -2.209, 0.2487), (-5.381, -1.27, 0.4275), (-4.686, -2.383, 0.3659), (-5.626, -1.327, 0.5555), (-4.948, -2.516, 0.4908), (-5.774, -1.363, 0.6882), (-5.125, -2.605, 0.6214), (-5.824, -1.374, 0.8231), (-5.214, -2.651, 0.7555), (-5.774, -1.363, 0.9581), (-5.214, -2.651, 0.8907), (-5.626, -1.327, 1.091), (-5.125, -2.605, 1.025), (-5.381, -1.27, 1.219), (-4.948, -2.516, 1.155), (-5.044, -1.19, 1.36), (-4.686, -2.383, 1.28), (-4.621, -1.09, 1.593), (-4.344, -2.209, 1.479), (-4.118, -0.9718, 1.695), (-3.928, -1.997, 1.667), (-3.546, -0.8366, 1.663), (-3.445, -1.752, 1.682), (-3.005, -0.7091, 1.735), (-2.903, -1.476, 1.683), (-2.85, -0.6725, 1.895), (-2.645, -1.345, 1.816), (-2.164, -0.5106, 2.017), (-2.239, -1.138, 1.94), (-1.306, -0.3081, 3.479), (-1.68, -0.8544, 2.716), (-0.3775, -0.5759, 4.045), (-0.9557, -0.8416, 3.479), (-0.9701, -1.48, 2.716), (-1.584, -1.395, 2.017), (-1.293, -1.972, 1.94), (-2.086, -1.837, 1.895), (-1.527, -2.329, 1.816), (-2.2, -1.937, 1.735), (-1.676, -2.556, 1.683), (-2.596, -2.286, 1.664), (-1.989, -3.034, 1.686), (-3.015, -2.655, 1.7), (-2.268, -3.459, 1.676), (-3.383, -2.979, 1.599), (-2.508, -3.826, 1.483), (-3.692, -3.252, 1.361), (-2.706, -4.127, 1.28), (-3.939, -3.469, 1.219), (-2.857, -4.357, 1.155), (-4.118, -3.627, 1.091), (-2.959, -4.513, 1.025), (-4.227, -3.723, 0.9581), (-3.01, -4.591, 0.8907), (-4.264, -3.755, 0.8231), (-3.01, -4.591, 0.7555), (-4.227, -3.723, 0.6882), (-2.959, -4.513, 0.6214), (-4.118, -3.627, 0.5555), (-2.857, -4.357, 0.4908), (-3.939, -3.469, 0.4275), (-2.706, -4.127, 0.3659), (-3.692, -3.252, 0.3062), (-2.508, -3.826, 0.2487), (-3.383, -2.979, 0.1937), (-2.268, -3.459, 0.1414), (-3.015, -2.655, 0.09207), (-1.989, -3.034, 0.04582), (-2.596, -2.286, 0.002904), (-1.676, -2.556, -0.0365), (-2.132, -1.877, -0.07223), (-1.334, -2.035, -0.1041), (-1.632, -1.437, -0.132), (-0.9697, -1.479, -0.1559), (-1.104, -0.9625, -0.2434), (-0.5885, -0.8607, -0.4626), (-0.5798, -0.4459, -0.6771), (-0.2122, -0.6328, -0.6771), (-0.4039, -1.318, -0.2434), (1.49e-08, -0.9996, -0.4626), (-0.5972, -1.963, -0.132), (1.043e-07, -1.708, -0.1559), (-0.7803, -2.564, -0.07223), (2.98e-08, -2.35, -0.1041), (-0.95, -3.122, 0.002904), (-2.98e-08, -2.952, -0.0365), (-1.104, -3.627, 0.09207), (0.0, -3.503, 0.04582), (-1.238, -4.069, 0.1937), (0.0, -3.995, 0.1414), (-1.352, -4.442, 0.3062), (2.086e-07, -4.418, 0.2487), (-1.442, -4.739, 0.4275), (3.874e-07, -4.765, 0.3659), (-1.507, -4.954, 0.5555), (3.278e-07, -5.031, 0.4908), (-1.547, -5.085, 0.6882), (4.47e-07, -5.211, 0.6214), (-1.561, -5.129, 0.8231), (4.768e-07, -5.302, 0.7555), (-1.547, -5.085, 0.9581), (2.086e-07, -5.302, 0.8907), (-1.507, -4.954, 1.091), (2.682e-07, -5.211, 1.025), (-1.442, -4.739, 1.219), (2.682e-07, -5.031, 1.155), (-1.352, -4.442, 1.362), (1.788e-07, -4.765, 1.28), (-1.238, -4.069, 1.604), (3.576e-07, -4.418, 1.486), (-1.104, -3.627, 1.706), (4.172e-07, -3.995, 1.683), (-0.95, -3.122, 1.665), (4.172e-07, -3.503, 1.689), (-0.8052, -2.646, 1.735), (2.831e-07, -2.952, 1.683), (-0.7637, -2.51, 1.895), (5.96e-08, -2.689, 1.816), (-0.5799, -1.906, 2.017), (-4.47e-08, -2.277, 1.94), (-0.3498, -1.15, 3.479), (4.077e-05, -1.709, 2.716), (0.3499, -1.15, 3.479), (0.9702, -1.48, 2.716), (0.5798, -1.906, 2.017), (1.293, -1.972, 1.94), (0.7637, -2.51, 1.895), (1.527, -2.329, 1.816), (0.8052, -2.646, 1.735), (1.676, -2.556, 1.683), (0.95, -3.122, 1.667), (1.989, -3.034, 1.703), (1.104, -3.627, 1.722), (2.268, -3.459, 1.71), (1.238, -4.069, 1.62), (2.508, -3.826, 1.5), (1.352, -4.442, 1.364), (2.706, -4.127, 1.28), (1.442, -4.739, 1.219), (2.857, -4.357, 1.155), (1.507, -4.954, 1.091), (2.959, -4.513, 1.025), (1.547, -5.085, 0.9581), (3.01, -4.591, 0.8907), (1.561, -5.129, 0.8231), (3.01, -4.591, 0.7555), (1.547, -5.085, 0.6882), (2.959, -4.513, 0.6214), (1.507, -4.954, 0.5555), (2.857, -4.357, 0.4908), (1.442, -4.739, 0.4275), (2.706, -4.127, 0.3659), (1.352, -4.442, 0.3062), (2.508, -3.826, 0.2487), (1.238, -4.069, 0.1937), (2.268, -3.459, 0.1414), (1.104, -3.627, 0.09207), (1.989, -3.034, 0.04582), (0.95, -3.122, 0.002904), (1.676, -2.556, -0.0365), (0.7803, -2.564, -0.07223), (1.334, -2.035, -0.1041), (0.5972, -1.963, -0.132), (0.9697, -1.479, -0.1559), (0.4039, -1.318, -0.2434), (0.5885, -0.8607, -0.4626), (0.2122, -0.6328, -0.6771), (0.5798, -0.4459, -0.6771), (1.104, -0.9625, -0.2434), (1.019, -0.4813, -0.4626), (1.632, -1.437, -0.132), (1.68, -0.8539, -0.1559), (2.132, -1.877, -0.07223), (2.311, -1.175, -0.1041), (2.596, -2.286, 0.002904), (2.903, -1.476, -0.0365), (3.015, -2.655, 0.09207), (3.445, -1.752, 0.04582), (3.383, -2.979, 0.1937), (3.928, -1.997, 0.1414), (3.692, -3.252, 0.3062), (4.344, -2.209, 0.2487), (3.939, -3.469, 0.4275), (4.686, -2.383, 0.3659), (4.118, -3.627, 0.5555), (4.948, -2.516, 0.4908), (4.227, -3.723, 0.6882), (5.125, -2.605, 0.6214), (4.264, -3.755, 0.8231), (5.214, -2.651, 0.7555), (4.227, -3.723, 0.9581), (5.214, -2.651, 0.8907), (4.118, -3.627, 1.091), (5.125, -2.605, 1.025), (3.939, -3.469, 1.219), (4.948, -2.516, 1.155), (3.692, -3.252, 1.366), (4.686, -2.383, 1.28), (3.383, -2.979, 1.636), (4.344, -2.209, 1.498), (3.015, -2.655, 1.737), (3.928, -1.997, 1.706), (2.596, -2.286, 1.67), (3.445, -1.752, 1.701), (2.2, -1.937, 1.735), (2.903, -1.476, 1.683), (2.086, -1.837, 1.895), (2.645, -1.345, 1.816), (1.584, -1.395, 2.017), (2.239, -1.138, 1.94), (0.9558, -0.8416, 3.479), (1.68, -0.8544, 2.716), (3.005, -0.7091, 1.735), (3.352, 3.129e-07, 1.683), (3.546, -0.8366, 1.665), (3.978, 4.172e-07, 1.677), (4.118, -0.9718, 1.709), (4.536, 4.172e-07, 1.658), (4.621, -1.09, 1.608), (5.016, 4.47e-07, 1.474), (5.044, -1.19, 1.362), (5.824, -1.374, 0.8231), (5.626, -1.327, 0.5555), (5.713, 4.768e-07, 0.4908), (5.381, -1.27, 0.4275), (5.411, 4.768e-07, 0.3659), (5.044, -1.19, 0.3062), (5.016, 2.384e-07, 0.2487), (4.621, -1.09, 0.1937), (2.229, -0.5259, -0.132), (1.939, 1.565e-07, -0.1559), (1.507, -0.3465, -0.2434), (0.4581, 0.07382, -0.7513), (0.792, -0.1223, -0.6771), (1.177, 0.03691, -0.4626), (2.668, 1.192e-07, -0.1041), (2.912, -0.6871, -0.07223), (3.546, -0.8366, 0.002904), (4.118, -0.9718, 0.09207), (4.536, 8.941e-08, 0.1414), (5.917, 2.98e-07, 0.6214), (5.774, -1.363, 0.6882), (6.02, 2.98e-07, 0.7555), (6.02, 2.384e-07, 0.8907), (5.774, -1.363, 0.9581), (5.626, -1.327, 1.091), (5.381, -1.27, 1.219), (5.411, 2.682e-07, 1.28), (3.054, 1.043e-07, 1.816), (2.85, -0.6725, 1.895), (2.164, -0.5106, 2.017), (1.306, -0.3081, 3.479), (0.7552, -1.225e-08, 4.045), (0.654, -0.3325, 4.045), (0.3967, -0.1279, -0.7513), (0.229, -0.2755, -0.7513), (0.3776, -0.5759, 4.045), (4.077e-05, -0.665, 4.045), (-9.201e-07, -0.3296, -0.7513), (-0.229, -0.2755, -0.7513), (-0.6539, -0.3325, 4.045), (-0.4581, 0.07382, -0.7513), (-0.7551, -6.752e-08, 4.045), (-0.6539, 0.3325, 4.045), (-0.3967, 0.2755, -0.7513), (-0.229, 0.4232, -0.7513), (-0.3775, 0.5759, 4.045), (4.068e-05, 0.665, 4.045), (-9.239e-07, 0.4772, -0.7513), (0.229, 0.4232, -0.7513), (0.3776, 0.5759, 4.045), (0.654, 0.3325, 4.045), (3.005, 0.7091, 1.735), (3.546, 0.8366, 1.661), (4.118, 0.9718, 1.681), (4.621, 1.09, 1.579), (5.044, 1.19, 1.358), (5.824, 1.374, 0.8231), (5.626, 1.327, 0.5555), (5.381, 1.27, 0.4275), (5.044, 1.19, 0.3062), (4.621, 1.09, 0.1937), (2.229, 0.5259, -0.132), (1.507, 0.3649, -0.2434), (0.3967, 0.2755, -0.7513), (1.324, -5.925e-09, 3.501), (2.242, -2.077e-08, 2.017), (2.952, 1.076e-08, 1.895), (5.574, 1.073e-07, 1.219), (5.828, 1.164e-07, 1.091), (5.982, 1.164e-07, 0.9581), (5.982, 2.382e-07, 0.6882), (4.266, 8.065e-08, 0.09207), (3.673, 6.422e-08, 0.002904), (3.017, 4.932e-08, -0.07223), (0.8034, 0.06459, -0.6773), (0.6957, 0.4183, -0.6773), (1.352, 0.6968, -0.2434), (2.0, 1.017, -0.132), (2.612, 1.328, -0.07223), (3.181, 1.617, 0.002904), (3.695, 1.878, 0.09207), (4.145, 2.108, 0.1937), (4.525, 2.301, 0.3062), (4.827, 2.454, 0.4275), (5.047, 2.566, 0.5555), (5.18, 2.634, 0.6882), (5.225, 2.657, 0.8231), (5.18, 2.634, 0.9581), (5.047, 2.566, 1.091), (4.827, 2.454, 1.219), (4.525, 2.301, 1.359), (4.145, 2.108, 1.588), (3.695, 1.878, 1.689), (3.181, 1.617, 1.663), (2.696, 1.371, 1.735), (2.557, 1.3, 1.895), (1.941, 0.987, 2.017), (1.147, 0.5831, 3.501), (0.6622, 1.01, 3.501), (1.119, 1.71, 2.017), (1.476, 2.252, 1.895), (1.557, 2.374, 1.735), (1.836, 2.801, 1.67), (2.133, 3.254, 1.739), (2.393, 3.65, 1.638), (2.612, 3.985, 1.367), (2.787, 4.251, 1.219), (2.914, 4.444, 1.091), (2.991, 4.562, 0.9581), (3.017, 4.601, 0.8231), (2.991, 4.562, 0.6882), (2.914, 4.444, 0.5555), (2.787, 4.251, 0.4275), (2.612, 3.985, 0.3062), (2.393, 3.65, 0.1937), (2.133, 3.254, 0.09207), (1.836, 2.801, 0.002904), (1.508, 2.301, -0.07223), (1.154, 1.761, -0.132), (0.7808, 1.2, -0.2434), (0.4017, 0.6773, -0.6773), (-2.768e-07, 0.7721, -0.6773), (-1.119e-07, 1.384, -0.2434), (-8.614e-08, 2.033, -0.132), (-8.172e-08, 2.657, -0.07223), (-6.458e-08, 3.234, 0.002904), (-4.263e-08, 3.757, 0.09207), (-6.199e-08, 4.215, 0.1937), (-1.292e-07, 4.601, 0.3062), (-1.284e-07, 4.909, 0.4275), (-1.654e-07, 5.132, 0.5555), (-1.352e-07, 5.268, 0.6882), (-1.554e-07, 5.313, 0.8231), (-1.004e-07, 5.268, 0.9581), (-1.082e-07, 5.132, 1.091), (-1.01e-07, 4.909, 1.219), (-1.093e-07, 4.601, 1.367), (-1.848e-07, 4.215, 1.639), (-1.678e-07, 3.757, 1.74), (-1.712e-07, 3.234, 1.67), (-1.225e-07, 2.741, 1.735), (-9.341e-08, 2.6, 1.895), (-0.001525, 1.974, 2.017), (4.068e-05, 1.166, 3.501), (-0.6621, 1.01, 3.501), (-1.122, 1.71, 2.017), (-1.476, 2.252, 1.895), (-1.557, 2.374, 1.735), (-1.836, 2.801, 1.663), (-2.133, 3.254, 1.695), (-2.393, 3.65, 1.594), (-2.612, 3.985, 1.36), (-2.787, 4.251, 1.219), (-2.914, 4.444, 1.091), (-2.991, 4.562, 0.9581), (-3.017, 4.601, 0.8231), (-2.991, 4.562, 0.6882), (-2.914, 4.444, 0.5555), (-2.787, 4.251, 0.4275), (-2.612, 3.985, 0.3062), (-2.393, 3.65, 0.1937), (-2.133, 3.254, 0.09207), (-1.836, 2.801, 0.002904), (-1.508, 2.301, -0.07223), (-1.154, 1.761, -0.132), (-0.7808, 1.2, -0.2434), (-0.4017, 0.6773, -0.6773), (-0.6957, 0.4183, -0.6773), (-1.352, 0.6968, -0.2434), (-2.0, 1.017, -0.132), (-2.612, 1.328, -0.07223), (-3.181, 1.617, 0.002904), (-3.695, 1.878, 0.09207), (-4.145, 2.108, 0.1937), (-4.525, 2.301, 0.3062), (-4.827, 2.454, 0.4275), (-5.047, 2.566, 0.5555), (-5.18, 2.634, 0.6882), (-5.225, 2.657, 0.8231), (-5.18, 2.634, 0.9581), (-5.047, 2.566, 1.091), (-4.827, 2.454, 1.219), (-4.525, 2.301, 1.359), (-4.145, 2.108, 1.587), (-3.695, 1.878, 1.689), (-3.181, 1.617, 1.663), (-2.696, 1.371, 1.735), (-2.557, 1.3, 1.895), (-1.943, 0.987, 2.017), (-1.147, 0.5831, 3.501), (-1.324, -8.299e-08, 3.501), (-2.242, -4.078e-08, 2.017), (-2.952, -5.303e-08, 1.895), (-3.113, -1.355e-07, 1.735), (-3.673, -3.081e-07, 1.663), (-4.266, -3.06e-07, 1.694), (-4.787, -3.135e-07, 1.593), (-5.225, -9.256e-08, 1.36), (-5.574, -4.754e-08, 1.219), (-5.828, -2.315e-07, 1.091), (-5.982, -5.441e-08, 0.9581), (-6.033, -1.564e-07, 0.8231), (-5.982, -1.628e-07, 0.6882), (-5.828, -3.245e-07, 0.5555), (-5.574, -2.08e-07, 0.4275), (-5.225, -2.527e-07, 0.3062), (-4.787, -1.048e-08, 0.1937), (-4.266, 6.795e-08, 0.09207), (-3.673, 4.356e-08, 0.002904), (-3.017, 5.395e-09, -0.07223), (-2.309, -9.382e-08, -0.132), (-1.562, 0.009228, -0.2434), (-0.8034, 0.06459, -0.6773), (-0.6957, -0.2891, -0.6773), (-1.352, -0.6783, -0.2434), (-2.0, -1.017, -0.132), (-2.612, -1.328, -0.07223), (-3.181, -1.617, 0.002904), (-3.695, -1.878, 0.09207), (-4.145, -2.108, 0.1937), (-4.525, -2.301, 0.3062), (-4.827, -2.454, 0.4275), (-5.047, -2.566, 0.5555), (-5.18, -2.634, 0.6882), (-5.225, -2.657, 0.8231), (-5.18, -2.634, 0.9581), (-5.047, -2.566, 1.091), (-4.827, -2.454, 1.219), (-4.525, -2.301, 1.36), (-4.145, -2.108, 1.595), (-3.695, -1.878, 1.696), (-3.181, -1.617, 1.664), (-2.696, -1.371, 1.735), (-2.557, -1.3, 1.895), (-1.941, -0.987, 2.017), (-1.147, -0.5831, 3.501), (4.073e-05, -2.501e-08, 4.298), (-0.6621, -1.01, 3.501), (-1.121, -1.71, 2.017), (-1.476, -2.252, 1.895), (-1.557, -2.374, 1.735), (-1.836, -2.801, 1.665), (-2.133, -3.254, 1.704), (-2.393, -3.65, 1.603), (-2.612, -3.985, 1.362), (-2.787, -4.251, 1.219), (-2.914, -4.444, 1.091), (-2.991, -4.562, 0.9581), (-3.017, -4.601, 0.8231), (-2.991, -4.562, 0.6882), (-2.914, -4.444, 0.5555), (-2.787, -4.251, 0.4275), (-2.612, -3.985, 0.3062), (-2.393, -3.65, 0.1937), (-2.133, -3.254, 0.09207), (-1.836, -2.801, 0.002904), (-1.508, -2.301, -0.07223), (-1.154, -1.761, -0.132), (-0.7808, -1.182, -0.2434), (-0.4017, -0.5481, -0.6773), (-2.443e-07, -0.6429, -0.6773), (5.602e-08, -1.366, -0.2434), (9.328e-08, -2.033, -0.132), (-4.15e-08, -2.657, -0.07223), (-6.488e-09, -3.234, 0.002904), (-1.726e-08, -3.757, 0.09207), (6.17e-08, -4.215, 0.1937), (3.277e-07, -4.601, 0.3062), (3.516e-07, -4.909, 0.4275), (3.713e-07, -5.132, 0.5555), (5.062e-07, -5.268, 0.6882), (3.711e-07, -5.313, 0.8231), (1.299e-07, -5.268, 0.9581), (4.023e-07, -5.132, 1.091), (1.082e-07, -4.909, 1.219), (2.952e-07, -4.601, 1.362), (3.981e-07, -4.215, 1.608), (4.035e-07, -3.757, 1.71), (3.77e-07, -3.234, 1.666), (1.594e-07, -2.741, 1.735), (-1.756e-08, -2.6, 1.895), (-2.42e-05, -1.974, 2.017), (4.079e-05, -1.166, 3.501), (0.6622, -1.01, 3.501), (1.121, -1.71, 2.017), (1.476, -2.252, 1.895), (1.557, -2.374, 1.735), (1.836, -2.801, 1.669), (2.133, -3.254, 1.733), (2.393, -3.65, 1.632), (2.612, -3.985, 1.366), (2.787, -4.251, 1.219), (2.914, -4.444, 1.091), (2.991, -4.562, 0.9581), (3.017, -4.601, 0.8231), (2.991, -4.562, 0.6882), (2.914, -4.444, 0.5555), (2.787, -4.251, 0.4275), (2.612, -3.985, 0.3062), (2.393, -3.65, 0.1937), (2.133, -3.254, 0.09207), (1.836, -2.801, 0.002904), (1.508, -2.301, -0.07223), (1.154, -1.761, -0.132), (0.7808, -1.182, -0.2434), (0.4017, -0.5481, -0.6773), (0.6957, -0.2891, -0.6773), (1.352, -0.6783, -0.2434), (2.0, -1.017, -0.132), (2.612, -1.328, -0.07223), (3.181, -1.617, 0.002904), (3.695, -1.878, 0.09207), (4.145, -2.108, 0.1937), (4.525, -2.301, 0.3062), (4.827, -2.454, 0.4275), (5.047, -2.566, 0.5555), (5.18, -2.634, 0.6882), (5.225, -2.657, 0.8231), (5.18, -2.634, 0.9581), (5.047, -2.566, 1.091), (4.827, -2.454, 1.219), (4.525, -2.301, 1.365), (4.145, -2.108, 1.629), (3.695, -1.878, 1.73), (3.181, -1.617, 1.669), (2.696, -1.371, 1.735), (2.557, -1.3, 1.895), (1.941, -0.987, 2.017), (1.147, -0.5831, 3.501), (3.113, 2.063e-07, 1.735), (3.673, 3.918e-07, 1.662), (4.266, 3.972e-07, 1.688), (4.787, 4.122e-07, 1.586), (5.225, 4.267e-07, 1.359), (6.033, 3.559e-07, 0.8231), (5.828, 4.156e-07, 0.5555), (5.574, 5.198e-07, 0.4275), (5.225, 3.811e-07, 0.3062), (4.787, 1.389e-07, 0.1937), (2.309, 1.742e-07, -0.132), (1.562, 0.009228, -0.2434), (0.5079, -0.04602, -1.154), (0.3967, -0.1279, -1.155), (0.4581, 0.07382, -1.155), (0.3718, -0.2536, -1.154), (0.229, -0.2755, -1.155), (0.1361, -0.3734, -1.154), (-9.237e-07, -0.3296, -1.155), (-0.1361, -0.3734, -1.154), (-0.229, -0.2755, -1.155), (-0.3718, -0.2536, -1.154), (-0.3967, -0.1279, -1.155), (-0.5079, -0.04602, -1.154), (-0.4581, 0.07382, -1.155), (-0.5079, 0.1937, -1.154), (-0.3967, 0.2755, -1.155), (-0.3718, 0.4012, -1.154), (-0.229, 0.4232, -1.155), (-0.1361, 0.5211, -1.154), (-9.274e-07, 0.4772, -1.155), (0.1361, 0.5211, -1.154), (0.229, 0.4232, -1.155), (0.3718, 0.4012, -1.154), (0.3967, 0.2755, -1.155), (0.5079, 0.1937, -1.154), (-1.869e-06, 0.07382, -1.159)], [], [(0, 851, 863, 294), (0, 294, 862, 799), (1, 801, 862, 294), (1, 294, 863, 295), (1, 295, 864, 850), (1, 850, 1128, 801), (2, 797, 1128, 850), (2, 850, 864, 296), (2, 296, 865, 849), (2, 849, 1127, 797), (3, 802, 1127, 849), (3, 849, 865, 298), (3, 298, 866, 297), (3, 297, 861, 802), (4, 293, 861, 297), (4, 297, 866, 300), (4, 300, 867, 299), (4, 299, 860, 293), (5, 292, 860, 299), (5, 299, 867, 302), (5, 302, 868, 301), (5, 301, 859, 292), (6, 806, 859, 301), (6, 301, 868, 303), (6, 303, 869, 848), (6, 848, 1126, 806), (7, 794, 1126, 848), (7, 848, 869, 304), (7, 304, 870, 847), (7, 847, 1125, 794), (8, 792, 1125, 847), (8, 847, 870, 305), (8, 305, 871, 846), (8, 846, 1124, 792), (9, 790, 1124, 846), (9, 846, 871, 306), (9, 306, 872, 845), (9, 845, 1123, 790), (10, 807, 1123, 845), (10, 845, 872, 308), (10, 308, 873, 307), (10, 307, 858, 807), (11, 809, 858, 307), (11, 307, 873, 309), (11, 309, 874, 844), (11, 844, 1122, 809), (12, 810, 1122, 844), (12, 844, 874, 311), (12, 311, 875, 310), (12, 310, 857, 810), (13, 291, 857, 310), (13, 310, 875, 313), (13, 313, 876, 312), (13, 312, 856, 291), (14, 290, 856, 312), (14, 312, 876, 315), (14, 315, 877, 314), (14, 314, 855, 290), (15, 814, 855, 314), (15, 314, 877, 316), (15, 316, 878, 843), (15, 843, 1121, 814), (16, 786, 1121, 843), (16, 843, 878, 317), (16, 317, 879, 842), (16, 842, 1120, 786), (17, 784, 1120, 842), (17, 842, 879, 318), (17, 318, 880, 841), (17, 841, 1119, 784), (18, 782, 1119, 841), (18, 841, 880, 319), (18, 319, 881, 840), (18, 840, 1118, 782), (19, 780, 1118, 840), (19, 840, 881, 320), (19, 320, 882, 839), (19, 839, 1117, 780), (20, 815, 1117, 839), (20, 839, 882, 322), (20, 322, 883, 321), (20, 321, 854, 815), (21, 289, 854, 321), (21, 321, 883, 324), (21, 324, 884, 323), (21, 323, 853, 289), (22, 326, 885, 325), (22, 325, 852, 288), (22, 288, 853, 323), (22, 323, 884, 326), (23, 819, 852, 325), (23, 325, 885, 838), (23, 838, 1024, 819), (24, 838, 885, 327), (24, 327, 886, 837), (24, 837, 1024, 838), (25, 326, 884, 329), (25, 329, 887, 328), (25, 328, 886, 327), (25, 327, 885, 326), (26, 324, 883, 331), (26, 331, 888, 330), (26, 330, 887, 329), (26, 329, 884, 324), (27, 322, 882, 333), (27, 333, 889, 332), (27, 332, 888, 331), (27, 331, 883, 322), (28, 320, 881, 335), (28, 335, 890, 334), (28, 334, 889, 333), (28, 333, 882, 320), (29, 319, 880, 337), (29, 337, 891, 336), (29, 336, 890, 335), (29, 335, 881, 319), (30, 318, 879, 339), (30, 339, 892, 338), (30, 338, 891, 337), (30, 337, 880, 318), (31, 317, 878, 341), (31, 341, 893, 340), (31, 340, 892, 339), (31, 339, 879, 317), (32, 316, 877, 343), (32, 343, 894, 342), (32, 342, 893, 341), (32, 341, 878, 316), (33, 315, 876, 345), (33, 345, 895, 344), (33, 344, 894, 343), (33, 343, 877, 315), (34, 313, 875, 347), (34, 347, 896, 346), (34, 346, 895, 345), (34, 345, 876, 313), (35, 311, 874, 349), (35, 349, 897, 348), (35, 348, 896, 347), (35, 347, 875, 311), (36, 309, 873, 351), (36, 351, 898, 350), (36, 350, 897, 349), (36, 349, 874, 309), (37, 308, 872, 353), (37, 353, 899, 352), (37, 352, 898, 351), (37, 351, 873, 308), (38, 306, 871, 355), (38, 355, 900, 354), (38, 354, 899, 353), (38, 353, 872, 306), (39, 305, 870, 357), (39, 357, 901, 356), (39, 356, 900, 355), (39, 355, 871, 305), (40, 304, 869, 359), (40, 359, 902, 358), (40, 358, 901, 357), (40, 357, 870, 304), (41, 303, 868, 361), (41, 361, 903, 360), (41, 360, 902, 359), (41, 359, 869, 303), (42, 302, 867, 363), (42, 363, 904, 362), (42, 362, 903, 361), (42, 361, 868, 302), (43, 300, 866, 365), (43, 365, 905, 364), (43, 364, 904, 363), (43, 363, 867, 300), (44, 298, 865, 367), (44, 367, 906, 366), (44, 366, 905, 365), (44, 365, 866, 298), (45, 296, 864, 369), (45, 369, 907, 368), (45, 368, 906, 367), (45, 367, 865, 296), (46, 295, 863, 371), (46, 371, 908, 370), (46, 370, 907, 369), (46, 369, 864, 295), (47, 836, 908, 371), (47, 371, 863, 851), (48, 835, 909, 372), (48, 372, 908, 836), (49, 370, 908, 372), (49, 372, 909, 374), (49, 374, 910, 373), (49, 373, 907, 370), (50, 368, 907, 373), (50, 373, 910, 376), (50, 376, 911, 375), (50, 375, 906, 368), (51, 366, 906, 375), (51, 375, 911, 378), (51, 378, 912, 377), (51, 377, 905, 366), (52, 364, 905, 377), (52, 377, 912, 380), (52, 380, 913, 379), (52, 379, 904, 364), (53, 362, 904, 379), (53, 379, 913, 382), (53, 382, 914, 381), (53, 381, 903, 362), (54, 360, 903, 381), (54, 381, 914, 384), (54, 384, 915, 383), (54, 383, 902, 360), (55, 358, 902, 383), (55, 383, 915, 386), (55, 386, 916, 385), (55, 385, 901, 358), (56, 356, 901, 385), (56, 385, 916, 388), (56, 388, 917, 387), (56, 387, 900, 356), (57, 354, 900, 387), (57, 387, 917, 390), (57, 390, 918, 389), (57, 389, 899, 354), (58, 352, 899, 389), (58, 389, 918, 392), (58, 392, 919, 391), (58, 391, 898, 352), (59, 350, 898, 391), (59, 391, 919, 394), (59, 394, 920, 393), (59, 393, 897, 350), (60, 348, 897, 393), (60, 393, 920, 396), (60, 396, 921, 395), (60, 395, 896, 348), (61, 346, 896, 395), (61, 395, 921, 398), (61, 398, 922, 397), (61, 397, 895, 346), (62, 344, 895, 397), (62, 397, 922, 400), (62, 400, 923, 399), (62, 399, 894, 344), (63, 342, 894, 399), (63, 399, 923, 402), (63, 402, 924, 401), (63, 401, 893, 342), (64, 340, 893, 401), (64, 401, 924, 404), (64, 404, 925, 403), (64, 403, 892, 340), (65, 338, 892, 403), (65, 403, 925, 406), (65, 406, 926, 405), (65, 405, 891, 338), (66, 336, 891, 405), (66, 405, 926, 408), (66, 408, 927, 407), (66, 407, 890, 336), (67, 334, 890, 407), (67, 407, 927, 410), (67, 410, 928, 409), (67, 409, 889, 334), (68, 332, 889, 409), (68, 409, 928, 412), (68, 412, 929, 411), (68, 411, 888, 332), (69, 330, 888, 411), (69, 411, 929, 414), (69, 414, 930, 413), (69, 413, 887, 330), (70, 328, 887, 413), (70, 413, 930, 416), (70, 416, 931, 415), (70, 415, 886, 328), (71, 837, 886, 415), (71, 415, 931, 834), (71, 834, 1024, 837), (72, 834, 931, 417), (72, 417, 932, 833), (72, 833, 1024, 834), (73, 416, 930, 419), (73, 419, 933, 418), (73, 418, 932, 417), (73, 417, 931, 416), (74, 414, 929, 421), (74, 421, 934, 420), (74, 420, 933, 419), (74, 419, 930, 414), (75, 412, 928, 423), (75, 423, 935, 422), (75, 422, 934, 421), (75, 421, 929, 412), (76, 410, 927, 425), (76, 425, 936, 424), (76, 424, 935, 423), (76, 423, 928, 410), (77, 408, 926, 427), (77, 427, 937, 426), (77, 426, 936, 425), (77, 425, 927, 408), (78, 406, 925, 429), (78, 429, 938, 428), (78, 428, 937, 427), (78, 427, 926, 406), (79, 404, 924, 431), (79, 431, 939, 430), (79, 430, 938, 429), (79, 429, 925, 404), (80, 402, 923, 433), (80, 433, 940, 432), (80, 432, 939, 431), (80, 431, 924, 402), (81, 400, 922, 435), (81, 435, 941, 434), (81, 434, 940, 433), (81, 433, 923, 400), (82, 398, 921, 437), (82, 437, 942, 436), (82, 436, 941, 435), (82, 435, 922, 398), (83, 396, 920, 439), (83, 439, 943, 438), (83, 438, 942, 437), (83, 437, 921, 396), (84, 394, 919, 441), (84, 441, 944, 440), (84, 440, 943, 439), (84, 439, 920, 394), (85, 392, 918, 443), (85, 443, 945, 442), (85, 442, 944, 441), (85, 441, 919, 392), (86, 390, 917, 445), (86, 445, 946, 444), (86, 444, 945, 443), (86, 443, 918, 390), (87, 388, 916, 447), (87, 447, 947, 446), (87, 446, 946, 445), (87, 445, 917, 388), (88, 386, 915, 449), (88, 449, 948, 448), (88, 448, 947, 447), (88, 447, 916, 386), (89, 384, 914, 451), (89, 451, 949, 450), (89, 450, 948, 449), (89, 449, 915, 384), (90, 382, 913, 453), (90, 453, 950, 452), (90, 452, 949, 451), (90, 451, 914, 382), (91, 380, 912, 455), (91, 455, 951, 454), (91, 454, 950, 453), (91, 453, 913, 380), (92, 378, 911, 457), (92, 457, 952, 456), (92, 456, 951, 455), (92, 455, 912, 378), (93, 376, 910, 459), (93, 459, 953, 458), (93, 458, 952, 457), (93, 457, 911, 376), (94, 374, 909, 461), (94, 461, 954, 460), (94, 460, 953, 459), (94, 459, 910, 374), (95, 832, 954, 461), (95, 461, 909, 835), (96, 831, 955, 462), (96, 462, 954, 832), (97, 460, 954, 462), (97, 462, 955, 464), (97, 464, 956, 463), (97, 463, 953, 460), (98, 458, 953, 463), (98, 463, 956, 466), (98, 466, 957, 465), (98, 465, 952, 458), (99, 456, 952, 465), (99, 465, 957, 468), (99, 468, 958, 467), (99, 467, 951, 456), (100, 454, 951, 467), (100, 467, 958, 470), (100, 470, 959, 469), (100, 469, 950, 454), (101, 452, 950, 469), (101, 469, 959, 472), (101, 472, 960, 471), (101, 471, 949, 452), (102, 450, 949, 471), (102, 471, 960, 474), (102, 474, 961, 473), (102, 473, 948, 450), (103, 448, 948, 473), (103, 473, 961, 476), (103, 476, 962, 475), (103, 475, 947, 448), (104, 446, 947, 475), (104, 475, 962, 478), (104, 478, 963, 477), (104, 477, 946, 446), (105, 444, 946, 477), (105, 477, 963, 480), (105, 480, 964, 479), (105, 479, 945, 444), (106, 442, 945, 479), (106, 479, 964, 482), (106, 482, 965, 481), (106, 481, 944, 442), (107, 440, 944, 481), (107, 481, 965, 484), (107, 484, 966, 483), (107, 483, 943, 440), (108, 438, 943, 483), (108, 483, 966, 486), (108, 486, 967, 485), (108, 485, 942, 438), (109, 436, 942, 485), (109, 485, 967, 488), (109, 488, 968, 487), (109, 487, 941, 436), (110, 434, 941, 487), (110, 487, 968, 490), (110, 490, 969, 489), (110, 489, 940, 434), (111, 432, 940, 489), (111, 489, 969, 492), (111, 492, 970, 491), (111, 491, 939, 432), (112, 430, 939, 491), (112, 491, 970, 494), (112, 494, 971, 493), (112, 493, 938, 430), (113, 428, 938, 493), (113, 493, 971, 496), (113, 496, 972, 495), (113, 495, 937, 428), (114, 426, 937, 495), (114, 495, 972, 498), (114, 498, 973, 497), (114, 497, 936, 426), (115, 424, 936, 497), (115, 497, 973, 500), (115, 500, 974, 499), (115, 499, 935, 424), (116, 422, 935, 499), (116, 499, 974, 502), (116, 502, 975, 501), (116, 501, 934, 422), (117, 420, 934, 501), (117, 501, 975, 504), (117, 504, 976, 503), (117, 503, 933, 420), (118, 418, 933, 503), (118, 503, 976, 506), (118, 506, 977, 505), (118, 505, 932, 418), (119, 833, 932, 505), (119, 505, 977, 830), (119, 830, 1024, 833), (120, 830, 977, 507), (120, 507, 978, 829), (120, 829, 1024, 830), (121, 506, 976, 509), (121, 509, 979, 508), (121, 508, 978, 507), (121, 507, 977, 506), (122, 504, 975, 511), (122, 511, 980, 510), (122, 510, 979, 509), (122, 509, 976, 504), (123, 502, 974, 513), (123, 513, 981, 512), (123, 512, 980, 511), (123, 511, 975, 502), (124, 500, 973, 515), (124, 515, 982, 514), (124, 514, 981, 513), (124, 513, 974, 500), (125, 498, 972, 517), (125, 517, 983, 516), (125, 516, 982, 515), (125, 515, 973, 498), (126, 496, 971, 519), (126, 519, 984, 518), (126, 518, 983, 517), (126, 517, 972, 496), (127, 494, 970, 521), (127, 521, 985, 520), (127, 520, 984, 519), (127, 519, 971, 494), (128, 492, 969, 523), (128, 523, 986, 522), (128, 522, 985, 521), (128, 521, 970, 492), (129, 490, 968, 525), (129, 525, 987, 524), (129, 524, 986, 523), (129, 523, 969, 490), (130, 488, 967, 527), (130, 527, 988, 526), (130, 526, 987, 525), (130, 525, 968, 488), (131, 486, 966, 529), (131, 529, 989, 528), (131, 528, 988, 527), (131, 527, 967, 486), (132, 484, 965, 531), (132, 531, 990, 530), (132, 530, 989, 529), (132, 529, 966, 484), (133, 482, 964, 533), (133, 533, 991, 532), (133, 532, 990, 531), (133, 531, 965, 482), (134, 480, 963, 535), (134, 535, 992, 534), (134, 534, 991, 533), (134, 533, 964, 480), (135, 478, 962, 537), (135, 537, 993, 536), (135, 536, 992, 535), (135, 535, 963, 478), (136, 476, 961, 539), (136, 539, 994, 538), (136, 538, 993, 537), (136, 537, 962, 476), (137, 474, 960, 541), (137, 541, 995, 540), (137, 540, 994, 539), (137, 539, 961, 474), (138, 472, 959, 543), (138, 543, 996, 542), (138, 542, 995, 541), (138, 541, 960, 472), (139, 470, 958, 545), (139, 545, 997, 544), (139, 544, 996, 543), (139, 543, 959, 470), (140, 468, 957, 547), (140, 547, 998, 546), (140, 546, 997, 545), (140, 545, 958, 468), (141, 466, 956, 549), (141, 549, 999, 548), (141, 548, 998, 547), (141, 547, 957, 466), (142, 464, 955, 551), (142, 551, 1000, 550), (142, 550, 999, 549), (142, 549, 956, 464), (143, 828, 1000, 551), (143, 551, 955, 831), (144, 553, 1001, 552), (144, 552, 1000, 828), (145, 550, 1000, 552), (145, 552, 1001, 555), (145, 555, 1002, 554), (145, 554, 999, 550), (146, 548, 999, 554), (146, 554, 1002, 557), (146, 557, 1003, 556), (146, 556, 998, 548), (147, 546, 998, 556), (147, 556, 1003, 559), (147, 559, 1004, 558), (147, 558, 997, 546), (148, 544, 997, 558), (148, 558, 1004, 561), (148, 561, 1005, 560), (148, 560, 996, 544), (149, 542, 996, 560), (149, 560, 1005, 563), (149, 563, 1006, 562), (149, 562, 995, 542), (150, 540, 995, 562), (150, 562, 1006, 565), (150, 565, 1007, 564), (150, 564, 994, 540), (151, 538, 994, 564), (151, 564, 1007, 567), (151, 567, 1008, 566), (151, 566, 993, 538), (152, 536, 993, 566), (152, 566, 1008, 569), (152, 569, 1009, 568), (152, 568, 992, 536), (153, 534, 992, 568), (153, 568, 1009, 571), (153, 571, 1010, 570), (153, 570, 991, 534), (154, 532, 991, 570), (154, 570, 1010, 573), (154, 573, 1011, 572), (154, 572, 990, 532), (155, 530, 990, 572), (155, 572, 1011, 575), (155, 575, 1012, 574), (155, 574, 989, 530), (156, 528, 989, 574), (156, 574, 1012, 577), (156, 577, 1013, 576), (156, 576, 988, 528), (157, 526, 988, 576), (157, 576, 1013, 579), (157, 579, 1014, 578), (157, 578, 987, 526), (158, 524, 987, 578), (158, 578, 1014, 581), (158, 581, 1015, 580), (158, 580, 986, 524), (159, 522, 986, 580), (159, 580, 1015, 583), (159, 583, 1016, 582), (159, 582, 985, 522), (160, 520, 985, 582), (160, 582, 1016, 585), (160, 585, 1017, 584), (160, 584, 984, 520), (161, 518, 984, 584), (161, 584, 1017, 587), (161, 587, 1018, 586), (161, 586, 983, 518), (162, 516, 983, 586), (162, 586, 1018, 589), (162, 589, 1019, 588), (162, 588, 982, 516), (163, 514, 982, 588), (163, 588, 1019, 591), (163, 591, 1020, 590), (163, 590, 981, 514), (164, 512, 981, 590), (164, 590, 1020, 593), (164, 593, 1021, 592), (164, 592, 980, 512), (165, 510, 980, 592), (165, 592, 1021, 595), (165, 595, 1022, 594), (165, 594, 979, 510), (166, 508, 979, 594), (166, 594, 1022, 597), (166, 597, 1023, 596), (166, 596, 978, 508), (167, 829, 978, 596), (167, 596, 1023, 827), (167, 827, 1024, 829), (168, 827, 1023, 599), (168, 599, 1025, 598), (168, 598, 1024, 827), (169, 597, 1022, 601), (169, 601, 1026, 600), (169, 600, 1025, 599), (169, 599, 1023, 597), (170, 595, 1021, 603), (170, 603, 1027, 602), (170, 602, 1026, 601), (170, 601, 1022, 595), (171, 593, 1020, 605), (171, 605, 1028, 604), (171, 604, 1027, 603), (171, 603, 1021, 593), (172, 591, 1019, 607), (172, 607, 1029, 606), (172, 606, 1028, 605), (172, 605, 1020, 591), (173, 589, 1018, 609), (173, 609, 1030, 608), (173, 608, 1029, 607), (173, 607, 1019, 589), (174, 587, 1017, 611), (174, 611, 1031, 610), (174, 610, 1030, 609), (174, 609, 1018, 587), (175, 585, 1016, 613), (175, 613, 1032, 612), (175, 612, 1031, 611), (175, 611, 1017, 585), (176, 583, 1015, 615), (176, 615, 1033, 614), (176, 614, 1032, 613), (176, 613, 1016, 583), (177, 581, 1014, 617), (177, 617, 1034, 616), (177, 616, 1033, 615), (177, 615, 1015, 581), (178, 579, 1013, 619), (178, 619, 1035, 618), (178, 618, 1034, 617), (178, 617, 1014, 579), (179, 577, 1012, 621), (179, 621, 1036, 620), (179, 620, 1035, 619), (179, 619, 1013, 577), (180, 575, 1011, 623), (180, 623, 1037, 622), (180, 622, 1036, 621), (180, 621, 1012, 575), (181, 573, 1010, 625), (181, 625, 1038, 624), (181, 624, 1037, 623), (181, 623, 1011, 573), (182, 571, 1009, 627), (182, 627, 1039, 626), (182, 626, 1038, 625), (182, 625, 1010, 571), (183, 569, 1008, 629), (183, 629, 1040, 628), (183, 628, 1039, 627), (183, 627, 1009, 569), (184, 567, 1007, 631), (184, 631, 1041, 630), (184, 630, 1040, 629), (184, 629, 1008, 567), (185, 565, 1006, 633), (185, 633, 1042, 632), (185, 632, 1041, 631), (185, 631, 1007, 565), (186, 563, 1005, 635), (186, 635, 1043, 634), (186, 634, 1042, 633), (186, 633, 1006, 563), (187, 561, 1004, 637), (187, 637, 1044, 636), (187, 636, 1043, 635), (187, 635, 1005, 561), (188, 559, 1003, 639), (188, 639, 1045, 638), (188, 638, 1044, 637), (188, 637, 1004, 559), (189, 557, 1002, 641), (189, 641, 1046, 640), (189, 640, 1045, 639), (189, 639, 1003, 557), (190, 555, 1001, 643), (190, 643, 1047, 642), (190, 642, 1046, 641), (190, 641, 1002, 555), (191, 826, 1047, 643), (191, 643, 1001, 553), (192, 825, 1048, 644), (192, 644, 1047, 826), (193, 642, 1047, 644), (193, 644, 1048, 646), (193, 646, 1049, 645), (193, 645, 1046, 642), (194, 640, 1046, 645), (194, 645, 1049, 648), (194, 648, 1050, 647), (194, 647, 1045, 640), (195, 638, 1045, 647), (195, 647, 1050, 650), (195, 650, 1051, 649), (195, 649, 1044, 638), (196, 636, 1044, 649), (196, 649, 1051, 652), (196, 652, 1052, 651), (196, 651, 1043, 636), (197, 634, 1043, 651), (197, 651, 1052, 654), (197, 654, 1053, 653), (197, 653, 1042, 634), (198, 632, 1042, 653), (198, 653, 1053, 656), (198, 656, 1054, 655), (198, 655, 1041, 632), (199, 630, 1041, 655), (199, 655, 1054, 658), (199, 658, 1055, 657), (199, 657, 1040, 630), (200, 628, 1040, 657), (200, 657, 1055, 660), (200, 660, 1056, 659), (200, 659, 1039, 628), (201, 626, 1039, 659), (201, 659, 1056, 662), (201, 662, 1057, 661), (201, 661, 1038, 626), (202, 624, 1038, 661), (202, 661, 1057, 664), (202, 664, 1058, 663), (202, 663, 1037, 624), (203, 622, 1037, 663), (203, 663, 1058, 666), (203, 666, 1059, 665), (203, 665, 1036, 622), (204, 620, 1036, 665), (204, 665, 1059, 668), (204, 668, 1060, 667), (204, 667, 1035, 620), (205, 618, 1035, 667), (205, 667, 1060, 670), (205, 670, 1061, 669), (205, 669, 1034, 618), (206, 616, 1034, 669), (206, 669, 1061, 672), (206, 672, 1062, 671), (206, 671, 1033, 616), (207, 614, 1033, 671), (207, 671, 1062, 674), (207, 674, 1063, 673), (207, 673, 1032, 614), (208, 612, 1032, 673), (208, 673, 1063, 676), (208, 676, 1064, 675), (208, 675, 1031, 612), (209, 610, 1031, 675), (209, 675, 1064, 678), (209, 678, 1065, 677), (209, 677, 1030, 610), (210, 608, 1030, 677), (210, 677, 1065, 680), (210, 680, 1066, 679), (210, 679, 1029, 608), (211, 606, 1029, 679), (211, 679, 1066, 682), (211, 682, 1067, 681), (211, 681, 1028, 606), (212, 604, 1028, 681), (212, 681, 1067, 684), (212, 684, 1068, 683), (212, 683, 1027, 604), (213, 602, 1027, 683), (213, 683, 1068, 686), (213, 686, 1069, 685), (213, 685, 1026, 602), (214, 600, 1026, 685), (214, 685, 1069, 688), (214, 688, 1070, 687), (214, 687, 1025, 600), (215, 598, 1025, 687), (215, 687, 1070, 824), (215, 824, 1024, 598), (216, 824, 1070, 689), (216, 689, 1071, 823), (216, 823, 1024, 824), (217, 688, 1069, 691), (217, 691, 1072, 690), (217, 690, 1071, 689), (217, 689, 1070, 688), (218, 686, 1068, 693), (218, 693, 1073, 692), (218, 692, 1072, 691), (218, 691, 1069, 686), (219, 684, 1067, 695), (219, 695, 1074, 694), (219, 694, 1073, 693), (219, 693, 1068, 684), (220, 682, 1066, 697), (220, 697, 1075, 696), (220, 696, 1074, 695), (220, 695, 1067, 682), (221, 680, 1065, 699), (221, 699, 1076, 698), (221, 698, 1075, 697), (221, 697, 1066, 680), (222, 678, 1064, 701), (222, 701, 1077, 700), (222, 700, 1076, 699), (222, 699, 1065, 678), (223, 676, 1063, 703), (223, 703, 1078, 702), (223, 702, 1077, 701), (223, 701, 1064, 676), (224, 674, 1062, 705), (224, 705, 1079, 704), (224, 704, 1078, 703), (224, 703, 1063, 674), (225, 672, 1061, 707), (225, 707, 1080, 706), (225, 706, 1079, 705), (225, 705, 1062, 672), (226, 670, 1060, 709), (226, 709, 1081, 708), (226, 708, 1080, 707), (226, 707, 1061, 670), (227, 668, 1059, 711), (227, 711, 1082, 710), (227, 710, 1081, 709), (227, 709, 1060, 668), (228, 666, 1058, 713), (228, 713, 1083, 712), (228, 712, 1082, 711), (228, 711, 1059, 666), (229, 664, 1057, 715), (229, 715, 1084, 714), (229, 714, 1083, 713), (229, 713, 1058, 664), (230, 662, 1056, 717), (230, 717, 1085, 716), (230, 716, 1084, 715), (230, 715, 1057, 662), (231, 660, 1055, 719), (231, 719, 1086, 718), (231, 718, 1085, 717), (231, 717, 1056, 660), (232, 658, 1054, 721), (232, 721, 1087, 720), (232, 720, 1086, 719), (232, 719, 1055, 658), (233, 656, 1053, 723), (233, 723, 1088, 722), (233, 722, 1087, 721), (233, 721, 1054, 656), (234, 654, 1052, 725), (234, 725, 1089, 724), (234, 724, 1088, 723), (234, 723, 1053, 654), (235, 652, 1051, 727), (235, 727, 1090, 726), (235, 726, 1089, 725), (235, 725, 1052, 652), (236, 650, 1050, 729), (236, 729, 1091, 728), (236, 728, 1090, 727), (236, 727, 1051, 650), (237, 648, 1049, 731), (237, 731, 1092, 730), (237, 730, 1091, 729), (237, 729, 1050, 648), (238, 646, 1048, 733), (238, 733, 1093, 732), (238, 732, 1092, 731), (238, 731, 1049, 646), (239, 822, 1093, 733), (239, 733, 1048, 825), (240, 821, 1094, 734), (240, 734, 1093, 822), (241, 732, 1093, 734), (241, 734, 1094, 736), (241, 736, 1095, 735), (241, 735, 1092, 732), (242, 730, 1092, 735), (242, 735, 1095, 738), (242, 738, 1096, 737), (242, 737, 1091, 730), (243, 728, 1091, 737), (243, 737, 1096, 740), (243, 740, 1097, 739), (243, 739, 1090, 728), (244, 726, 1090, 739), (244, 739, 1097, 742), (244, 742, 1098, 741), (244, 741, 1089, 726), (245, 724, 1089, 741), (245, 741, 1098, 744), (245, 744, 1099, 743), (245, 743, 1088, 724), (246, 722, 1088, 743), (246, 743, 1099, 746), (246, 746, 1100, 745), (246, 745, 1087, 722), (247, 720, 1087, 745), (247, 745, 1100, 748), (247, 748, 1101, 747), (247, 747, 1086, 720), (248, 718, 1086, 747), (248, 747, 1101, 750), (248, 750, 1102, 749), (248, 749, 1085, 718), (249, 716, 1085, 749), (249, 749, 1102, 752), (249, 752, 1103, 751), (249, 751, 1084, 716), (250, 714, 1084, 751), (250, 751, 1103, 754), (250, 754, 1104, 753), (250, 753, 1083, 714), (251, 712, 1083, 753), (251, 753, 1104, 756), (251, 756, 1105, 755), (251, 755, 1082, 712), (252, 710, 1082, 755), (252, 755, 1105, 758), (252, 758, 1106, 757), (252, 757, 1081, 710), (253, 708, 1081, 757), (253, 757, 1106, 760), (253, 760, 1107, 759), (253, 759, 1080, 708), (254, 706, 1080, 759), (254, 759, 1107, 762), (254, 762, 1108, 761), (254, 761, 1079, 706), (255, 704, 1079, 761), (255, 761, 1108, 764), (255, 764, 1109, 763), (255, 763, 1078, 704), (256, 702, 1078, 763), (256, 763, 1109, 766), (256, 766, 1110, 765), (256, 765, 1077, 702), (257, 700, 1077, 765), (257, 765, 1110, 768), (257, 768, 1111, 767), (257, 767, 1076, 700), (258, 698, 1076, 767), (258, 767, 1111, 770), (258, 770, 1112, 769), (258, 769, 1075, 698), (259, 696, 1075, 769), (259, 769, 1112, 772), (259, 772, 1113, 771), (259, 771, 1074, 696), (260, 694, 1074, 771), (260, 771, 1113, 774), (260, 774, 1114, 773), (260, 773, 1073, 694), (261, 692, 1073, 773), (261, 773, 1114, 776), (261, 776, 1115, 775), (261, 775, 1072, 692), (262, 690, 1072, 775), (262, 775, 1115, 778), (262, 778, 1116, 777), (262, 777, 1071, 690), (263, 823, 1071, 777), (263, 777, 1116, 820), (263, 820, 1024, 823), (264, 820, 1116, 818), (264, 818, 852, 819), (264, 819, 1024, 820), (265, 288, 852, 818), (265, 818, 1116, 778), (265, 778, 1115, 817), (265, 817, 853, 288), (266, 776, 1114, 816), (266, 816, 854, 289), (266, 289, 853, 817), (266, 817, 1115, 776), (267, 774, 1113, 779), (267, 779, 1117, 815), (267, 815, 854, 816), (267, 816, 1114, 774), (268, 772, 1112, 781), (268, 781, 1118, 780), (268, 780, 1117, 779), (268, 779, 1113, 772), (269, 770, 1111, 783), (269, 783, 1119, 782), (269, 782, 1118, 781), (269, 781, 1112, 770), (270, 768, 1110, 785), (270, 785, 1120, 784), (270, 784, 1119, 783), (270, 783, 1111, 768), (271, 766, 1109, 787), (271, 787, 1121, 786), (271, 786, 1120, 785), (271, 785, 1110, 766), (272, 764, 1108, 813), (272, 813, 855, 814), (272, 814, 1121, 787), (272, 787, 1109, 764), (273, 762, 1107, 812), (273, 812, 856, 290), (273, 290, 855, 813), (273, 813, 1108, 762), (274, 760, 1106, 811), (274, 811, 857, 291), (274, 291, 856, 812), (274, 812, 1107, 760), (275, 758, 1105, 788), (275, 788, 1122, 810), (275, 810, 857, 811), (275, 811, 1106, 758), (276, 756, 1104, 808), (276, 808, 858, 809), (276, 809, 1122, 788), (276, 788, 1105, 756), (277, 754, 1103, 789), (277, 789, 1123, 807), (277, 807, 858, 808), (277, 808, 1104, 754), (278, 752, 1102, 791), (278, 791, 1124, 790), (278, 790, 1123, 789), (278, 789, 1103, 752), (279, 750, 1101, 793), (279, 793, 1125, 792), (279, 792, 1124, 791), (279, 791, 1102, 750), (280, 748, 1100, 795), (280, 795, 1126, 794), (280, 794, 1125, 793), (280, 793, 1101, 748), (281, 746, 1099, 805), (281, 805, 859, 806), (281, 806, 1126, 795), (281, 795, 1100, 746), (282, 744, 1098, 804), (282, 804, 860, 292), (282, 292, 859, 805), (282, 805, 1099, 744), (283, 742, 1097, 803), (283, 803, 861, 293), (283, 293, 860, 804), (283, 804, 1098, 742), (284, 740, 1096, 796), (284, 796, 1127, 802), (284, 802, 861, 803), (284, 803, 1097, 740), (285, 738, 1095, 798), (285, 798, 1128, 797), (285, 797, 1127, 796), (285, 796, 1096, 738), (286, 736, 1094, 800), (286, 800, 862, 801), (286, 801, 1128, 798), (286, 798, 1095, 736), (287, 799, 862, 800), (287, 800, 1094, 821), (287, 821, 1130, 1129), (799, 287, 1129, 1131), (240, 822, 1133, 1132), (821, 240, 1132, 1130), (239, 825, 1135, 1134), (822, 239, 1134, 1133), (192, 826, 1137, 1136), (825, 192, 1136, 1135), (191, 553, 1139, 1138), (826, 191, 1138, 1137), (144, 828, 1141, 1140), (553, 144, 1140, 1139), (143, 831, 1143, 1142), (828, 143, 1142, 1141), (96, 832, 1145, 1144), (831, 96, 1144, 1143), (95, 835, 1147, 1146), (832, 95, 1146, 1145), (48, 836, 1149, 1148), (835, 48, 1148, 1147), (47, 851, 1151, 1150), (836, 47, 1150, 1149), (0, 799, 1131, 1152), (851, 0, 1152, 1151), (1129, 1130, 1153, 1131), (1132, 1133, 1153, 1130), (1134, 1135, 1153, 1133), (1136, 1137, 1153, 1135), (1138, 1139, 1153, 1137), (1140, 1141, 1153, 1139), (1142, 1143, 1153, 1141), (1144, 1145, 1153, 1143), (1146, 1147, 1153, 1145), (1148, 1149, 1153, 1147), (1150, 1151, 1153, 1149), (1152, 1131, 1153, 1151)])
me_sphere.polygons.foreach_set('material_index', [0, 0, 0, 0, 0, 0, 0, 0, 0, 0, 0, 0, 0, 0, 0, 0, 0, 0, 0, 0, 0, 0, 0, 0, 0, 0, 0, 0, 0, 0, 0, 0, 0, 0, 0, 0, 0, 0, 0, 0, 0, 0, 0, 0, 0, 0, 0, 0, 0, 0, 0, 0, 0, 0, 0, 0, 0, 0, 0, 0, 0, 0, 0, 0, 0, 0, 0, 0, 0, 0, 0, 0, 0, 0, 0, 0, 0, 0, 0, 0, 0, 0, 0, 0, 0, 0, 1, 1, 1, 1, 1, 1, 1, 1, 1, 1, 1, 1, 1, 1, 0, 0, 0, 0, 0, 0, 0, 0, 0, 0, 0, 0, 0, 0, 0, 0, 0, 0, 0, 0, 0, 0, 0, 0, 0, 0, 0, 0, 0, 0, 0, 0, 0, 0, 0, 0, 0, 0, 0, 0, 0, 0, 0, 0, 0, 0, 0, 0, 0, 0, 0, 0, 0, 0, 0, 0, 0, 0, 0, 0, 0, 0, 0, 0, 0, 0, 0, 0, 0, 0, 0, 0, 0, 0, 0, 0, 0, 0, 0, 0, 0, 0, 0, 0, 0, 0, 0, 0, 0, 0, 0, 0, 0, 0, 0, 0, 0, 0, 0, 0, 0, 0, 0, 0, 0, 0, 0, 0, 0, 0, 0, 0, 0, 0, 0, 0, 0, 0, 0, 0, 0, 0, 0, 0, 0, 0, 0, 0, 0, 0, 0, 0, 0, 0, 0, 0, 0, 0, 0, 0, 0, 0, 0, 0, 0, 0, 0, 0, 0, 0, 0, 0, 0, 0, 0, 0, 0, 0, 0, 0, 0, 0, 0, 0, 0, 0, 0, 0, 0, 0, 0, 0, 1, 1, 1, 1, 1, 1, 1, 1, 1, 1, 1, 1, 1, 1, 0, 0, 0, 0, 0, 0, 0, 0, 0, 0, 0, 0, 0, 0, 0, 0, 0, 0, 0, 0, 0, 0, 0, 0, 0, 0, 0, 0, 0, 0, 0, 0, 0, 0, 0, 0, 0, 0, 0, 0, 0, 0, 0, 0, 0, 0, 0, 0, 0, 0, 0, 0, 0, 0, 0, 0, 0, 0, 0, 0, 0, 0, 0, 0, 0, 0, 0, 0, 0, 0, 0, 0, 0, 0, 0, 0, 0, 0, 0, 0, 0, 0, 0, 0, 0, 0, 0, 0, 0, 0, 0, 0, 0, 0, 0, 0, 0, 0, 0, 0, 0, 0, 0, 0, 0, 0, 0, 0, 0, 0, 0, 0, 0, 0, 0, 0, 0, 0, 0, 0, 0, 0, 0, 0, 0, 0, 0, 0, 0, 0, 0, 0, 0, 0, 0, 0, 0, 0, 0, 0, 0, 0, 0, 0, 0, 0, 0, 0, 0, 0, 0, 0, 0, 0, 0, 0, 0, 0, 0, 0, 0, 0, 0, 0, 0, 0, 0, 0, 0, 0, 0, 0, 1, 1, 1, 1, 1, 1, 1, 1, 1, 1, 1, 1, 1, 1, 0, 0, 0, 0, 0, 0, 0, 0, 0, 0, 0, 0, 0, 0, 0, 0, 0, 0, 0, 0, 0, 0, 0, 0, 0, 0, 0, 0, 0, 0, 0, 0, 0, 0, 0, 0, 0, 0, 0, 0, 0, 0, 0, 0, 0, 0, 0, 0, 0, 0, 0, 0, 0, 0, 0, 0, 0, 0, 0, 0, 0, 0, 0, 0, 0, 0, 0, 0, 0, 0, 0, 0, 0, 0, 0, 0, 0, 0, 0, 0, 0, 0, 0, 0, 0, 0, 0, 0, 0, 0, 0, 0, 0, 0, 0, 0, 0, 0, 0, 0, 0, 0, 0, 0, 0, 0, 0, 0, 0, 0, 0, 0, 0, 0, 0, 0, 0, 0, 0, 0, 0, 0, 0, 0, 0, 0, 0, 0, 0, 0, 0, 0, 0, 0, 0, 0, 0, 0, 0, 0, 0, 0, 0, 0, 0, 0, 0, 0, 0, 0, 0, 0, 0, 0, 0, 0, 0, 0, 0, 0, 0, 0, 0, 0, 0, 0, 0, 0, 0, 0, 0, 0, 1, 1, 1, 1, 1, 1, 1, 1, 1, 1, 1, 1, 1, 1, 0, 0, 0, 0, 0, 0, 0, 0, 0, 0, 0, 0, 0, 0, 0, 0, 0, 0, 0, 0, 0, 0, 0, 0, 0, 0, 0, 0, 0, 0, 0, 0, 0, 0, 0, 0, 0, 0, 0, 0, 0, 0, 0, 0, 0, 0, 0, 0, 0, 0, 0, 0, 0, 0, 0, 0, 0, 0, 0, 0, 0, 0, 0, 0, 0, 0, 0, 0, 0, 0, 0, 0, 0, 0, 0, 0, 0, 0, 0, 0, 0, 0, 0, 0, 0, 0, 0, 0, 0, 0, 0, 0, 0, 0, 0, 0, 0, 0, 0, 0, 0, 0, 0, 0, 0, 0, 0, 0, 0, 0, 0, 0, 0, 0, 0, 0, 0, 0, 0, 0, 0, 0, 0, 0, 0, 0, 0, 0, 0, 0, 0, 0, 0, 0, 0, 0, 0, 0, 0, 0, 0, 0, 0, 0, 0, 0, 0, 0, 0, 0, 0, 0, 0, 0, 0, 0, 0, 0, 0, 0, 0, 0, 0, 0, 0, 0, 0, 0, 0, 0, 0, 0, 1, 1, 1, 1, 1, 1, 1, 1, 1, 1, 1, 1, 1, 1, 0, 0, 0, 0, 0, 0, 0, 0, 0, 0, 0, 0, 0, 0, 0, 0, 0, 0, 0, 0, 0, 0, 0, 0, 0, 0, 0, 0, 0, 0, 0, 0, 0, 0, 0, 0, 0, 0, 0, 0, 0, 0, 0, 0, 0, 0, 0, 0, 0, 0, 0, 0, 0, 0, 0, 0, 0, 0, 0, 0, 0, 0, 0, 0, 0, 0, 0, 0, 0, 0, 0, 0, 0, 0, 0, 0, 0, 0, 0, 0, 0, 0, 0, 0, 0, 0, 0, 0, 0, 0, 0, 0, 0, 0, 0, 0, 0, 0, 0, 0, 0, 0, 0, 0, 0, 0, 0, 0, 0, 0, 0, 0, 0, 0, 0, 0, 0, 0, 0, 0, 0, 0, 0, 0, 0, 0, 0, 0, 0, 0, 0, 0, 0, 0, 0, 0, 0, 0, 0, 0, 0, 0, 0, 0, 0, 0, 0, 0, 0, 0, 0, 0, 0, 0, 0, 0, 0, 0, 0, 0, 0, 0, 0, 0, 0, 0, 0, 0, 0, 0, 0, 0, 1, 1, 1, 1, 1, 1, 1, 1, 1, 1, 1, 1, 1, 1, 0, 0, 0, 0, 0, 0, 0, 0, 0, 0, 0, 0, 0, 0, 0, 0, 0, 0, 0, 0, 0, 0, 0, 0, 0, 0, 0, 0, 0, 0, 0, 0, 0, 0, 0, 0, 0, 0, 0, 0, 0, 0, 0, 0, 0, 0, 0, 0, 0, 0, 0, 0, 0, 0, 0, 0, 0, 0, 0, 0, 0, 0, 0, 0, 0, 0, 0, 0, 0, 0, 0, 0, 0, 0, 0, 0, 0, 0, 0, 0, 0, 0, 0, 0, 0, 0, 0, 0, 0, 0, 0, 0, 0, 0, 0, 0, 0, 0, 0, 0, 0, 0, 0, 0, 0, 0, 0, 0, 0, 0, 2, 2, 2, 2, 2, 2, 2, 2, 2, 2, 2, 2])
me_sphere.materials.append(mat_material_001)
me_sphere.materials.append(mat_material_002)
me_sphere.materials.append(mat_material_003)
me_sphere.materials.append(mat_material_004)
me_sphere.materials.append(mat_material_005)
me_sphere.materials.append(mat_material_006)
me_sphere.use_remesh_preserve_volume = False
me_sphere.use_remesh_preserve_attributes = False
me_sphere.use_mirror_vertex_groups = False
me_sphere.update()

# ---- objects
ob_sphere_001 = bpy.data.objects.new('Sphere.001', me_sphere_001)
ob_sphere = bpy.data.objects.new('Sphere', me_sphere)

# ---- transforms, parenting, visibility, modifiers, constraints
ob_sphere_001.location = (-1.884, 0.06081, 0.2354)
ob_sphere_001.rotation_euler = (1.333, -0.8079, -0.8991)
ob_sphere_001.scale = (0.4134, 0.4134, 0.4134)
ob_sphere_001.lock_rotations_4d = False
ob_sphere_001.empty_display_type = 'ARROWS'
ob_sphere_001.color = (0.0, 0.0, 0.0, 1.0)
ob_sphere_001.show_instancer_for_render = False
ob_sphere_001.lineart.crease_threshold = 0.0
_m = ob_sphere_001.modifiers.new('ParticleSystem 1', 'PARTICLE_SYSTEM')
ob_sphere.location = (-1.906, 0.0, 0.9856)
ob_sphere.scale = (1.0, 1.0, 0.6032)
ob_sphere.lock_rotations_4d = False
ob_sphere.empty_display_type = 'ARROWS'
ob_sphere.color = (0.0, 0.0, 0.0, 1.0)
ob_sphere.lineart.crease_threshold = 0.0
_m = ob_sphere.modifiers.new('Subsurf', 'SUBSURF')
_m.uv_smooth = 'PRESERVE_CORNERS'
_m.quality = 2
_m.show_only_control_edges = False
_m = ob_sphere.modifiers.new('ParticleSystem 1', 'PARTICLE_SYSTEM')

# ---- collection membership
col_collection_1.objects.link(ob_sphere_001)
col_collection_1.objects.link(ob_sphere)

# ---- scene / render settings (as saved in the file)
scene.frame_start = 1; scene.frame_end = 199; scene.frame_set(1)
scene.render.engine = 'BLENDER_EEVEE_NEXT'
scene.render.image_settings.file_format = 'JPEG'
scene.render.image_settings.color_mode = 'RGB'
scene.render.image_settings.compression = 90
scene.render.resolution_x = 800
scene.render.resolution_y = 600
scene.render.resolution_percentage = 25
scene.render.pixel_aspect_x = 100.0
scene.render.pixel_aspect_y = 100.0
scene.render.fps = 25
scene.render.dither_intensity = 0.0
scene.render.use_compositing = False
scene.render.use_sequencer = False
scene.render.bake_margin = 2
scene.render.bake_bias = 0.0
scene.render.use_stamp_time = False
scene.render.use_stamp_date = False
scene.render.use_stamp_frame = False
scene.render.use_stamp_camera = False
scene.render.use_stamp_scene = False
scene.render.use_stamp_filename = False
scene.render.use_stamp_render_time = False
scene.render.stamp_font_size = 0
scene.cycles.use_denoising = False
scene.cycles.samples = 10
scene.cycles.sampling_pattern = 'TABULATED_SOBOL'
scene.cycles.light_sampling_threshold = 0.0
scene.cycles.use_adaptive_sampling = False
scene.cycles.use_light_tree = False
scene.cycles.blur_glossy = 0.0
scene.cycles.volume_bounces = 1
scene.cycles.pixel_filter_type = 'GAUSSIAN'
scene.cycles.sample_clamp_indirect = 0.0
scene.view_settings.view_transform = 'Raw'
bpy.context.view_layer.update()

# ---- added for rendering (the .blend has no active camera): camera
cam_auto = bpy.data.cameras.new('AutoCamera')
cam_auto.lens = 50.0
cam_auto.sensor_width = 36.0
cam_auto.clip_end = 1000.0
ob_auto_camera = bpy.data.objects.new('AutoCamera', cam_auto)
scene.collection.objects.link(ob_auto_camera)
ob_auto_camera.location = (13.2333, -18.1668, 13.6722)
ob_auto_camera.rotation_euler = (1.09748, -7.21219e-08, 0.694738)
scene.camera = ob_auto_camera
bpy.context.view_layer.update()
